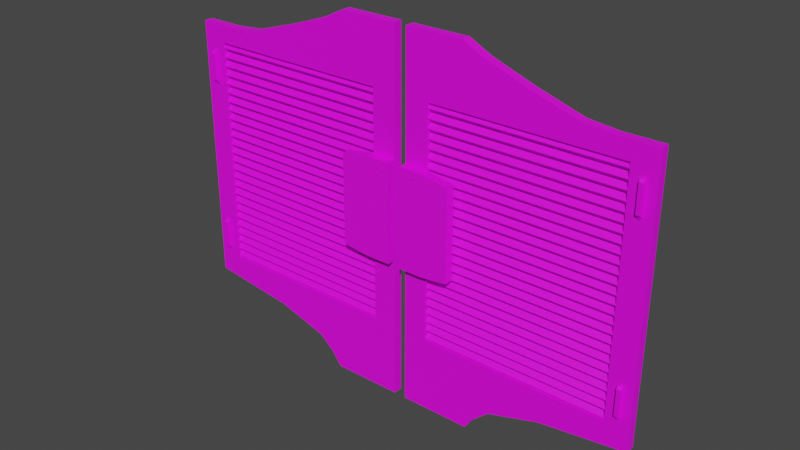 # Source: exit_door.blend  (saved by Blender 3.5.10; exported with 4.5.12 LTS)
import bpy
from mathutils import Matrix  # noqa: F401  (used for matrix-valued properties, if any)

bpy.ops.wm.read_factory_settings(use_empty=True)
scene = bpy.context.scene
scene.name = 'Scene'

# ---- collections
col_collection = bpy.data.collections.new('Collection'); scene.collection.children.link(col_collection)

# ---- images (referenced by path relative to the original .blend; pixels are not part of the script)
import os
ASSET_DIR = os.environ.get("B2B_ASSET_DIR", "")  # directory of the original .blend (textures are referenced by path, not embedded)
HERE = os.path.dirname(os.path.abspath(__file__))  # packed textures are extracted next to this script under _unpacked/

def load_image(name, relpath, width, height, colorspace="sRGB"):
    """Load a texture the original file referenced (path relative to the .blend, or extracted next to this script)."""
    p = next((c for c in (os.path.join(HERE, relpath), os.path.join(ASSET_DIR, relpath)) if relpath and os.path.exists(c)), "")
    if p:
        img = bpy.data.images.load(p, check_existing=True)
        img.name = name
    else:  # same state as the original file: an image datablock whose file is absent (Cycles renders it pink)
        img = bpy.data.images.new(name, width, height)
        img.source = "FILE"
        img.filepath = "//" + (relpath or name)
    img.colorspace_settings.name = colorspace
    return img
img_default_material_png = load_image('default_material.png', 'default_material.png', 1024, 1024, 'sRGB')

# ---- materials (node trees are filled in below, after node groups)
mat_material = bpy.data.materials.new('Material')
mat_material.alpha_threshold = 0.0
mat_material.use_transparent_shadow = False
mat_material.roughness = 0.5
mat_material.line_color = (0.0, 0.0, 0.0, 1.0)

# ---- material node trees
mat_material.use_nodes = True; mat_material.node_tree.nodes.clear()
_N = mat_material.node_tree.nodes; _L = mat_material.node_tree.links
n0 = _N.new('ShaderNodeOutputMaterial'); n0.name = 'Material Output'; n0.location = (300, 300)
n1 = _N.new('ShaderNodeBsdfPrincipled'); n1.name = 'Principled BSDF'; n1.location = (10, 300)
n1.distribution = 'GGX'
n1.subsurface_method = 'RANDOM_WALK_SKIN'
n1.inputs[3].default_value = 1.45
n1.inputs[27].default_value = (0.0, 0.0, 0.0, 1.0)
n1.inputs[28].default_value = 1.0
n2 = _N.new('ShaderNodeTexImage'); n2.name = 'Image Texture'; n2.location = (-338, 77)
n2.image = img_default_material_png
_L.new(n1.outputs[0], n0.inputs[0])
_L.new(n2.outputs[0], n1.inputs[0])
n0.is_active_output = True

# ---- world
world_world = bpy.data.worlds.new('World'); scene.world = world_world
world_world.use_nodes = True; world_world.node_tree.nodes.clear()
_N = world_world.node_tree.nodes; _L = world_world.node_tree.links
n0 = _N.new('ShaderNodeOutputWorld'); n0.name = 'World Output'; n0.location = (300, 300)
n1 = _N.new('ShaderNodeBackground'); n1.name = 'Background'; n1.location = (10, 300)
n1.inputs[0].default_value = (0.05088, 0.05088, 0.05088, 1.0)
_L.new(n1.outputs[0], n0.inputs[0])
n0.is_active_output = True
world_world.color = (0.05088, 0.05088, 0.05088)
world_world.use_sun_shadow = False
world_world.sun_shadow_jitter_overblur = 0.0

# ---- meshes
me_cube_003 = bpy.data.meshes.new('Cube.003')
me_cube_003.from_pydata([(-0.6427, -0.005374, -0.7418), (-0.9216, -0.005374, -0.7418), (-0.6427, 0.0302, -0.7418), (-0.9216, 0.0302, -0.7418), (-0.6066, 0.0302, -0.6912), (-0.6066, -0.005374, -0.6912), (-0.9216, -0.005374, -0.6912), (-0.9216, 0.0302, -0.6912), (-0.5439, 0.0302, -0.6367), (-0.5439, -0.005374, -0.6367), (-0.9216, -0.005374, -0.6367), (-0.9216, 0.0302, -0.6367), (-0.3386, 0.0302, -0.5746), (-0.3386, -0.005374, -0.5746), (-0.9216, -0.005374, -0.5746), (-0.9216, 0.0302, -0.5746), (-6.732e-05, 0.0302, -0.5308), (-6.732e-05, -0.005374, -0.5308), (-0.9216, -0.005374, -0.5308), (-0.9216, 0.0302, -0.5308), (-6.732e-05, 0.0302, -0.4508), (-0.04195, -0.007131, -0.4133), (-0.9216, -0.005374, -0.4508), (-0.9216, 0.0302, -0.4508), (-0.05152, -0.007131, -0.4133), (-0.8283, -0.005374, -0.4508), (-0.8283, 0.0302, -0.4508), (-0.0934, 0.0302, -0.4508), (-6.732e-05, 0.0302, 0.459), (-0.04195, -0.007131, 0.4215), (-0.8283, -0.005374, 0.459), (-0.9216, -0.005374, 0.459), (-0.9216, 0.0302, 0.459), (-0.0934, 0.0302, 0.459), (-0.05152, -0.007131, 0.4215), (-0.8283, 0.0302, 0.459), (-6.732e-05, 0.0302, 0.487), (-6.732e-05, -0.005374, 0.487), (-0.0934, 0.0302, 0.487), (-0.0934, -0.005374, 0.487), (-0.9216, -0.005373, 0.459), (-0.9216, 0.0302, 0.459), (-0.9216, -0.005373, 0.487), (-0.9216, 0.0302, 0.487), (-6.732e-05, 0.0302, 0.5271), (-6.732e-05, -0.005374, 0.5271), (-0.0934, 0.0302, 0.5271), (-0.0934, -0.005374, 0.5271), (-0.9216, -0.005373, 0.5101), (-0.9216, 0.0302, 0.5101), (-0.1485, -0.005374, 0.5271), (-0.1485, 0.0302, 0.5271), (-0.9216, -0.005373, 0.5471), (-0.9216, 0.0302, 0.5471), (-0.2659, -0.005374, 0.5383), (-0.2659, 0.0302, 0.5383), (-0.9216, -0.005373, 0.5936), (-0.9216, 0.0302, 0.5936), (-0.4436, -0.005374, 0.5936), (-0.4436, 0.0302, 0.5936), (-0.9216, -0.005373, 0.6532), (-0.9216, 0.0302, 0.6532), (-0.61, -0.005374, 0.6532), (-0.61, 0.0302, 0.6532), (-0.9216, -0.005373, 0.6974), (-0.9216, 0.0302, 0.6974), (-0.6975, -0.005374, 0.6974), (-0.6975, 0.0302, 0.6974), (-0.09336, 0.002995, -0.4494), (-0.8282, 0.002995, -0.4494), (-0.8282, 0.0297, -0.4259), (-0.09336, 0.0297, -0.4259), (-0.09336, -0.004871, -0.4405), (-0.8282, -0.004871, -0.4405), (-0.8282, 0.02183, -0.417), (-0.09336, 0.02183, -0.417), (-0.09336, 0.002995, -0.414), (-0.8282, 0.002995, -0.414), (-0.8282, 0.0297, -0.3905), (-0.09336, 0.0297, -0.3905), (-0.09336, -0.004871, -0.4051), (-0.8282, -0.004871, -0.4051), (-0.8282, 0.02183, -0.3816), (-0.09336, 0.02183, -0.3816), (-0.09336, 0.002995, -0.3792), (-0.8282, 0.002995, -0.3792), (-0.8282, 0.0297, -0.3557), (-0.09336, 0.0297, -0.3557), (-0.09336, -0.004871, -0.3703), (-0.8282, -0.004871, -0.3703), (-0.8282, 0.02183, -0.3468), (-0.09336, 0.02183, -0.3468), (-0.09336, 0.002995, -0.3438), (-0.8282, 0.002995, -0.3438), (-0.8282, 0.0297, -0.3203), (-0.09336, 0.0297, -0.3203), (-0.09336, -0.004871, -0.3349), (-0.8282, -0.004871, -0.3349), (-0.8282, 0.02183, -0.3114), (-0.09336, 0.02183, -0.3114), (-0.09336, 0.002995, -0.3086), (-0.8282, 0.002995, -0.3086), (-0.8282, 0.0297, -0.2851), (-0.09336, 0.0297, -0.2851), (-0.09336, -0.004871, -0.2997), (-0.8282, -0.004871, -0.2997), (-0.8282, 0.02183, -0.2762), (-0.09336, 0.02183, -0.2762), (-0.09336, 0.002995, -0.2732), (-0.8282, 0.002995, -0.2732), (-0.8282, 0.0297, -0.2497), (-0.09336, 0.0297, -0.2497), (-0.09336, -0.004871, -0.2643), (-0.8282, -0.004871, -0.2643), (-0.8282, 0.02183, -0.2408), (-0.09336, 0.02183, -0.2408), (-0.09336, 0.002995, -0.2384), (-0.8282, 0.002995, -0.2384), (-0.8282, 0.0297, -0.2149), (-0.09336, 0.0297, -0.2149), (-0.09336, -0.004871, -0.2295), (-0.8282, -0.004871, -0.2295), (-0.8282, 0.02183, -0.206), (-0.09336, 0.02183, -0.206), (-0.09336, 0.002995, -0.203), (-0.8282, 0.002995, -0.203), (-0.8282, 0.0297, -0.1795), (-0.09336, 0.0297, -0.1795), (-0.09336, -0.004871, -0.1941), (-0.8282, -0.004871, -0.1941), (-0.8282, 0.02183, -0.1706), (-0.09336, 0.02183, -0.1706), (-0.09336, 0.002995, -0.1678), (-0.8282, 0.002995, -0.1678), (-0.8282, 0.0297, -0.1443), (-0.09336, 0.0297, -0.1443), (-0.09336, -0.004871, -0.1589), (-0.8282, -0.004871, -0.1589), (-0.8282, 0.02183, -0.1353), (-0.09336, 0.02183, -0.1353), (-0.09336, 0.002995, -0.1324), (-0.8282, 0.002995, -0.1324), (-0.8282, 0.0297, -0.1089), (-0.09336, 0.0297, -0.1089), (-0.09336, -0.004871, -0.1234), (-0.8282, -0.004871, -0.1234), (-0.8282, 0.02183, -0.09994), (-0.09336, 0.02183, -0.09994), (-0.09336, 0.002995, -0.09762), (-0.8282, 0.002995, -0.09762), (-0.8282, 0.0297, -0.07412), (-0.09336, 0.0297, -0.07412), (-0.09336, -0.004871, -0.08869), (-0.8282, -0.004871, -0.08869), (-0.8282, 0.02183, -0.06518), (-0.09336, 0.02183, -0.06518), (-0.09336, 0.002995, -0.06222), (-0.8282, 0.002995, -0.06222), (-0.8282, 0.0297, -0.03871), (-0.09336, 0.0297, -0.03871), (-0.09336, -0.004871, -0.05328), (-0.8282, -0.004871, -0.05328), (-0.8282, 0.02183, -0.02978), (-0.09336, 0.02183, -0.02978), (-0.09336, 0.002995, -0.02698), (-0.8282, 0.002995, -0.02698), (-0.8282, 0.0297, -0.003475), (-0.09336, 0.0297, -0.003475), (-0.09336, -0.004871, -0.01804), (-0.8282, -0.004871, -0.01804), (-0.8282, 0.02183, 0.005462), (-0.09336, 0.02183, 0.005462), (-0.09336, 0.002995, 0.008423), (-0.8282, 0.002995, 0.008423), (-0.8282, 0.0297, 0.03193), (-0.09336, 0.0297, 0.03193), (-0.09336, -0.004871, 0.01736), (-0.8282, -0.004871, 0.01736), (-0.8282, 0.02183, 0.04087), (-0.09336, 0.02183, 0.04087), (-0.09336, 0.002995, 0.04319), (-0.8282, 0.002995, 0.04319), (-0.8282, 0.0297, 0.06669), (-0.09336, 0.0297, 0.06669), (-0.09336, -0.004871, 0.05212), (-0.8282, -0.004871, 0.05212), (-0.8282, 0.02183, 0.07563), (-0.09336, 0.02183, 0.07563), (-0.09336, 0.002995, 0.07859), (-0.8282, 0.002995, 0.07859), (-0.8282, 0.0297, 0.1021), (-0.09336, 0.0297, 0.1021), (-0.09336, -0.004871, 0.08753), (-0.8282, -0.004871, 0.08753), (-0.8282, 0.02183, 0.111), (-0.09336, 0.02183, 0.111), (-0.09336, 0.002995, 0.1132), (-0.8282, 0.002995, 0.1132), (-0.8282, 0.0297, 0.1367), (-0.09336, 0.0297, 0.1367), (-0.09336, -0.004871, 0.1221), (-0.8282, -0.004871, 0.1221), (-0.8282, 0.02183, 0.1456), (-0.09336, 0.02183, 0.1456), (-0.09336, 0.002995, 0.1486), (-0.8282, 0.002995, 0.1486), (-0.8282, 0.0297, 0.1721), (-0.09336, 0.0297, 0.1721), (-0.09336, -0.004871, 0.1575), (-0.8282, -0.004871, 0.1575), (-0.8282, 0.02183, 0.181), (-0.09336, 0.02183, 0.181), (-0.09336, 0.002995, 0.1833), (-0.8282, 0.002995, 0.1833), (-0.8282, 0.0297, 0.2069), (-0.09336, 0.0297, 0.2069), (-0.09336, -0.004871, 0.1923), (-0.8282, -0.004871, 0.1923), (-0.8282, 0.02183, 0.2158), (-0.09336, 0.02183, 0.2158), (-0.09336, 0.002995, 0.2187), (-0.8282, 0.002995, 0.2187), (-0.8282, 0.0297, 0.2423), (-0.09336, 0.0297, 0.2423), (-0.09336, -0.004871, 0.2277), (-0.8282, -0.004871, 0.2277), (-0.8282, 0.02183, 0.2512), (-0.09336, 0.02183, 0.2512), (-0.09336, 0.002995, 0.254), (-0.8282, 0.002995, 0.254), (-0.8282, 0.0297, 0.2775), (-0.09336, 0.0297, 0.2775), (-0.09336, -0.004871, 0.2629), (-0.8282, -0.004871, 0.2629), (-0.8282, 0.02183, 0.2864), (-0.09336, 0.02183, 0.2864), (-0.09336, 0.002995, 0.2894), (-0.8282, 0.002995, 0.2894), (-0.8282, 0.0297, 0.3129), (-0.09336, 0.0297, 0.3129), (-0.09336, -0.004871, 0.2983), (-0.8282, -0.004871, 0.2983), (-0.8282, 0.02183, 0.3218), (-0.09336, 0.02183, 0.3218), (-0.09336, 0.002995, 0.3242), (-0.8282, 0.002995, 0.3242), (-0.8282, 0.0297, 0.3477), (-0.09336, 0.0297, 0.3477), (-0.09336, -0.004871, 0.3331), (-0.8282, -0.004871, 0.3331), (-0.8282, 0.02183, 0.3566), (-0.09336, 0.02183, 0.3566), (-0.09336, 0.002995, 0.3596), (-0.8282, 0.002995, 0.3596), (-0.8282, 0.0297, 0.3831), (-0.09336, 0.0297, 0.3831), (-0.09336, -0.004871, 0.3685), (-0.8282, -0.004871, 0.3685), (-0.8282, 0.02183, 0.392), (-0.09336, 0.02183, 0.392), (-0.09336, 0.002995, 0.3948), (-0.8282, 0.002995, 0.3948), (-0.8282, 0.0297, 0.4183), (-0.09336, 0.0297, 0.4183), (-0.09336, -0.004871, 0.4037), (-0.8282, -0.004871, 0.4037), (-0.8282, 0.02183, 0.4272), (-0.09336, 0.02183, 0.4272), (-0.09336, 0.002995, 0.4302), (-0.8282, 0.002995, 0.4302), (-0.8282, 0.0297, 0.4537), (-0.09336, 0.0297, 0.4537), (-0.09336, -0.004871, 0.4391), (-0.8282, -0.004871, 0.4391), (-0.8282, 0.02183, 0.4626), (-0.09336, 0.02183, 0.4626), (-0.04195, -0.007131, -0.2909), (-0.04195, -0.007131, 0.2992), (-0.05152, -0.007131, 0.2992), (-0.05152, -0.007131, -0.2909), (-6.732e-05, -0.005374, -0.4508), (-0.0934, -0.005374, -0.4508), (-6.732e-05, -0.005374, 0.459), (-0.0934, -0.005374, 0.459), (-6.732e-05, -0.005374, 0.2617), (-0.0934, -0.005374, -0.2534), (-6.732e-05, -0.005374, -0.2534), (-0.0934, -0.005374, 0.2617), (-0.04195, -0.01058, -0.4133), (-0.05152, -0.01058, -0.4133), (-0.04195, -0.01058, 0.4215), (-0.05152, -0.01058, 0.4215), (-0.04195, -0.01058, 0.2992), (-0.05152, -0.01058, -0.2909), (-0.04195, -0.01058, -0.2909), (-0.05152, -0.01058, 0.2992), (-0.03895, -0.01963, -0.4042), (-0.05452, -0.01963, -0.4042), (-0.03895, -0.01963, 0.4124), (-0.05452, -0.01963, 0.4124), (-0.03895, -0.01963, 0.3083), (-0.05452, -0.01963, -0.3), (-0.03895, -0.01963, -0.3), (-0.05452, -0.01963, 0.3083), (-0.03759, -0.005374, -0.4133), (-0.05588, -0.005374, -0.4133), (-0.03759, -0.005374, 0.4215), (-0.05588, -0.005374, 0.4215), (-0.05588, -0.005374, -0.2909), (-0.03759, -0.005374, -0.2909), (-0.05588, -0.005374, 0.2992), (-0.03759, -0.005374, 0.2992), (-0.03759, -0.01234, -0.4133), (-0.05588, -0.01234, -0.4133), (-0.03759, -0.01234, 0.4215), (-0.05588, -0.01234, 0.4215), (-0.05588, -0.01234, -0.2909), (-0.03759, -0.01234, -0.2909), (-0.05588, -0.01234, 0.2992), (-0.03759, -0.01234, 0.2992), (-0.04195, -0.007131, -0.4178), (-0.05152, -0.007131, -0.4178), (-0.04195, -0.007131, 0.4261), (-0.05152, -0.007131, 0.4261), (-0.05152, -0.007131, -0.2864), (-0.04195, -0.007131, -0.2864), (-0.05152, -0.007131, 0.2946), (-0.04195, -0.007131, 0.2946), (-0.04195, -0.01058, -0.4178), (-0.05152, -0.01058, -0.4178), (-0.04195, -0.01058, 0.4261), (-0.05152, -0.01058, 0.4261), (-0.05152, -0.01058, -0.2864), (-0.04195, -0.01058, -0.2864), (-0.05152, -0.01058, 0.2946), (-0.04195, -0.01058, 0.2946), (-0.04452, -0.008059, -0.4209), (-0.04895, -0.008059, -0.4209), (-0.04452, -0.008059, 0.4292), (-0.04895, -0.008059, 0.4292), (-0.04895, -0.008059, -0.2833), (-0.04452, -0.008059, -0.2833), (-0.04895, -0.008059, 0.2915), (-0.04452, -0.008059, 0.2915), (-0.04452, -0.009654, -0.4209), (-0.04895, -0.009654, -0.4209), (-0.04452, -0.009654, 0.4292), (-0.04895, -0.009654, 0.4292), (-0.04895, -0.009654, -0.2833), (-0.04452, -0.009654, -0.2833), (-0.04895, -0.009654, 0.2915), (-0.04452, -0.009654, 0.2915), (-0.8283, -0.005374, -0.1721), (-0.8283, -0.005374, 0.2174), (-0.9216, -0.005374, 0.2174), (-0.9216, -0.005374, -0.1721), (-0.8658, -0.04017, -0.1386), (-0.8283, -0.04017, 0.2174), (-0.8741, -0.04017, 0.1838), (-0.874, -0.04017, -0.1385), (-0.7164, -0.005374, -0.1607), (-0.7164, -0.005374, 0.2015), (-0.7267, -0.04017, -0.1514), (-0.7267, -0.04017, 0.1926), (-0.8283, -0.005374, -0.1072), (-0.8283, -0.005374, -0.04225), (-0.8283, -0.005374, 0.02267), (-0.8283, -0.005374, 0.08758), (-0.8283, -0.005374, 0.1525), (-0.9216, -0.005374, 0.1525), (-0.9216, -0.005374, 0.08758), (-0.9216, -0.005374, 0.02267), (-0.9216, -0.005374, -0.04225), (-0.9216, -0.005374, -0.1072), (-0.8658, -0.04017, -0.1304), (-0.8283, -0.04017, -0.04225), (-0.8283, -0.04017, 0.02267), (-0.8283, -0.04017, 0.08758), (-0.8659, -0.04017, 0.1757), (-0.874, -0.04017, 0.1757), (-0.9113, -0.04017, 0.08758), (-0.9113, -0.04017, 0.02267), (-0.9113, -0.04017, -0.04225), (-0.874, -0.04017, -0.1303), (-0.7164, -0.005374, -0.1072), (-0.7164, -0.005374, -0.04225), (-0.7164, -0.005374, 0.02267), (-0.7164, -0.005374, 0.08758), (-0.7164, -0.005374, 0.1525), (-0.7267, -0.04017, -0.1072), (-0.7267, -0.04017, -0.04225), (-0.7267, -0.04017, 0.02267), (-0.7267, -0.04017, 0.08758), (-0.7267, -0.04017, 0.1525), (-0.9216, -0.04017, -0.1072), (-0.9216, -0.04017, -0.1721), (-0.8283, -0.04017, -0.1721), (-0.9216, -0.04017, 0.2174), (-0.8659, -0.04017, 0.1839), (-0.7164, -0.04017, 0.1525), (-0.7164, -0.04017, 0.2015), (-0.7164, -0.04017, -0.1607), (-0.9216, -0.04017, 0.1525), (-0.9216, -0.04017, 0.08758), (-0.9216, -0.04017, 0.02267), (-0.9216, -0.04017, -0.04225), (-0.7164, -0.04017, -0.1072), (-0.7164, -0.04017, -0.04225), (-0.7164, -0.04017, 0.02267), (-0.7164, -0.04017, 0.08758), (-0.8283, -0.04017, 0.1525), (-0.829, -0.04017, 0.2071), (-0.8288, -0.04017, -0.1617), (-0.8283, -0.04017, -0.1072), (-0.9113, -0.04017, -0.1072), (-0.9113, -0.04017, 0.1525), (-0.9113, -0.04017, -0.1617), (-0.9113, -0.04017, 0.2071), (-0.8642, -0.04017, 0.1798), (-0.8641, -0.04017, -0.1345), (-0.8699, -0.04017, -0.1287), (-0.8699, -0.04017, 0.174), (-0.8757, -0.04017, -0.1344), (-0.8699, -0.04017, -0.1402), (-0.87, -0.04017, 0.1855), (-0.8757, -0.04017, 0.1797), (-0.8642, -0.02441, 0.1798), (-0.8659, -0.02441, 0.1839), (-0.8641, -0.02441, -0.1345), (-0.8658, -0.02441, -0.1304), (-0.8699, -0.02441, -0.1287), (-0.8699, -0.02441, 0.174), (-0.8659, -0.02441, 0.1757), (-0.8757, -0.02441, -0.1344), (-0.874, -0.02441, -0.1385), (-0.8699, -0.02441, -0.1402), (-0.8658, -0.02441, -0.1386), (-0.87, -0.02441, 0.1855), (-0.8757, -0.02441, 0.1797), (-0.874, -0.02441, 0.1757), (-0.874, -0.02441, -0.1303), (-0.8741, -0.02441, 0.1838), (-0.8699, -0.02441, -0.1344), (-0.87, -0.02441, 0.1798)], [], [(0, 1, 3, 2), (4, 8, 9, 5), (1, 6, 7, 3), (2, 4, 5, 0), (3, 7, 4, 2), (0, 5, 6, 1), (11, 15, 12, 8), (7, 11, 8, 4), (5, 9, 10, 6), (6, 10, 11, 7), (14, 18, 19, 15), (9, 13, 14, 10), (10, 14, 15, 11), (8, 12, 13, 9), (19, 23, 26, 27, 20, 16), (12, 16, 17, 13), (15, 19, 16, 12), (13, 17, 18, 14), (22, 355, 373, 372, 371, 370, 369, 354, 31, 32, 23), (17, 280, 281, 25, 22, 18), (18, 22, 23, 19), (16, 20, 280, 17), (26, 35, 30, 353, 368, 367, 366, 365, 364, 352, 25), (281, 27, 26, 25), (30, 35, 32, 31), (39, 47, 50, 48, 42), (20, 28, 282, 284, 286, 280), (27, 33, 28, 20), (281, 285, 287, 283, 33, 27), (353, 30, 31, 354), (23, 32, 35, 26), (305, 313, 316, 308), (42, 48, 49, 43), (282, 37, 39, 283), (28, 36, 37, 282), (33, 38, 36, 28), (40, 42, 43, 41), (283, 40, 41, 33), (33, 41, 43, 38), (39, 42, 40, 283), (50, 54, 52, 48), (45, 44, 46, 47), (38, 46, 44, 36), (43, 49, 51, 46, 38), (37, 45, 47, 39), (36, 44, 45, 37), (46, 51, 50, 47), (55, 59, 58, 54), (51, 55, 54, 50), (48, 52, 53, 49), (49, 53, 55, 51), (57, 61, 63, 59), (54, 58, 56, 52), (53, 57, 59, 55), (52, 56, 57, 53), (60, 64, 65, 61), (56, 60, 61, 57), (59, 63, 62, 58), (58, 62, 60, 56), (67, 65, 64, 66), (63, 67, 66, 62), (62, 66, 64, 60), (61, 65, 67, 63), (68, 69, 70, 71), (72, 75, 74, 73), (69, 73, 74, 70), (70, 74, 75, 71), (71, 75, 72, 68), (68, 72, 73, 69), (76, 77, 78, 79), (80, 83, 82, 81), (77, 81, 82, 78), (78, 82, 83, 79), (79, 83, 80, 76), (76, 80, 81, 77), (84, 85, 86, 87), (88, 91, 90, 89), (85, 89, 90, 86), (86, 90, 91, 87), (87, 91, 88, 84), (84, 88, 89, 85), (92, 93, 94, 95), (96, 99, 98, 97), (93, 97, 98, 94), (94, 98, 99, 95), (95, 99, 96, 92), (92, 96, 97, 93), (100, 101, 102, 103), (104, 107, 106, 105), (101, 105, 106, 102), (102, 106, 107, 103), (103, 107, 104, 100), (100, 104, 105, 101), (108, 109, 110, 111), (112, 115, 114, 113), (109, 113, 114, 110), (110, 114, 115, 111), (111, 115, 112, 108), (108, 112, 113, 109), (116, 117, 118, 119), (120, 123, 122, 121), (117, 121, 122, 118), (118, 122, 123, 119), (119, 123, 120, 116), (116, 120, 121, 117), (124, 125, 126, 127), (128, 131, 130, 129), (125, 129, 130, 126), (126, 130, 131, 127), (127, 131, 128, 124), (124, 128, 129, 125), (132, 133, 134, 135), (136, 139, 138, 137), (133, 137, 138, 134), (134, 138, 139, 135), (135, 139, 136, 132), (132, 136, 137, 133), (140, 141, 142, 143), (144, 147, 146, 145), (141, 145, 146, 142), (142, 146, 147, 143), (143, 147, 144, 140), (140, 144, 145, 141), (148, 149, 150, 151), (152, 155, 154, 153), (149, 153, 154, 150), (150, 154, 155, 151), (151, 155, 152, 148), (148, 152, 153, 149), (156, 157, 158, 159), (160, 163, 162, 161), (157, 161, 162, 158), (158, 162, 163, 159), (159, 163, 160, 156), (156, 160, 161, 157), (164, 165, 166, 167), (168, 171, 170, 169), (165, 169, 170, 166), (166, 170, 171, 167), (167, 171, 168, 164), (164, 168, 169, 165), (172, 173, 174, 175), (176, 179, 178, 177), (173, 177, 178, 174), (174, 178, 179, 175), (175, 179, 176, 172), (172, 176, 177, 173), (180, 181, 182, 183), (184, 187, 186, 185), (181, 185, 186, 182), (182, 186, 187, 183), (183, 187, 184, 180), (180, 184, 185, 181), (188, 189, 190, 191), (192, 195, 194, 193), (189, 193, 194, 190), (190, 194, 195, 191), (191, 195, 192, 188), (188, 192, 193, 189), (196, 197, 198, 199), (200, 203, 202, 201), (197, 201, 202, 198), (198, 202, 203, 199), (199, 203, 200, 196), (196, 200, 201, 197), (204, 205, 206, 207), (208, 211, 210, 209), (205, 209, 210, 206), (206, 210, 211, 207), (207, 211, 208, 204), (204, 208, 209, 205), (212, 213, 214, 215), (216, 219, 218, 217), (213, 217, 218, 214), (214, 218, 219, 215), (215, 219, 216, 212), (212, 216, 217, 213), (220, 221, 222, 223), (224, 227, 226, 225), (221, 225, 226, 222), (222, 226, 227, 223), (223, 227, 224, 220), (220, 224, 225, 221), (228, 229, 230, 231), (232, 235, 234, 233), (229, 233, 234, 230), (230, 234, 235, 231), (231, 235, 232, 228), (228, 232, 233, 229), (236, 237, 238, 239), (240, 243, 242, 241), (237, 241, 242, 238), (238, 242, 243, 239), (239, 243, 240, 236), (236, 240, 241, 237), (244, 245, 246, 247), (248, 251, 250, 249), (245, 249, 250, 246), (246, 250, 251, 247), (247, 251, 248, 244), (244, 248, 249, 245), (252, 253, 254, 255), (256, 259, 258, 257), (253, 257, 258, 254), (254, 258, 259, 255), (255, 259, 256, 252), (252, 256, 257, 253), (260, 261, 262, 263), (264, 267, 266, 265), (261, 265, 266, 262), (262, 266, 267, 263), (263, 267, 264, 260), (260, 264, 265, 261), (268, 269, 270, 271), (272, 275, 274, 273), (269, 273, 274, 270), (270, 274, 275, 271), (271, 275, 272, 268), (268, 272, 273, 269), (310, 318, 315, 307), (286, 284, 287, 285), (305, 281, 280, 304), (306, 282, 283, 307), (311, 284, 282, 306), (308, 285, 281, 305), (304, 280, 286, 309), (307, 283, 287, 310), (309, 286, 285, 308), (310, 287, 284, 311), (319, 300, 303, 318), (312, 296, 297, 313), (295, 334, 335, 292), (288, 328, 320, 21), (309, 317, 312, 304), (306, 314, 319, 311), (294, 333, 332, 293), (276, 325, 333, 294), (300, 298, 299, 303), (296, 302, 301, 297), (318, 303, 299, 315), (313, 297, 301, 316), (315, 299, 298, 314), (316, 301, 302, 317), (317, 302, 296, 312), (314, 298, 300, 319), (24, 305, 304, 21), (29, 306, 307, 34), (276, 309, 308, 279), (278, 310, 311, 277), (288, 312, 313, 289), (291, 315, 314, 290), (293, 316, 317, 294), (292, 319, 318, 295), (34, 307, 315, 291), (295, 318, 310, 278), (279, 308, 316, 293), (289, 313, 305, 24), (290, 314, 306, 29), (294, 317, 309, 276), (21, 304, 312, 288), (277, 311, 319, 292), (322, 338, 346, 330), (329, 345, 344, 328), (321, 337, 345, 329), (327, 343, 342, 326), (21, 320, 321, 24), (292, 335, 327, 277), (291, 331, 323, 34), (34, 323, 322, 29), (278, 326, 334, 295), (279, 324, 325, 276), (293, 332, 324, 279), (277, 327, 326, 278), (24, 321, 329, 289), (289, 329, 328, 288), (29, 322, 330, 290), (290, 330, 331, 291), (339, 347, 346, 338), (340, 348, 349, 341), (336, 344, 345, 337), (343, 351, 350, 342), (330, 346, 347, 331), (325, 341, 349, 333), (333, 349, 348, 332), (328, 344, 336, 320), (334, 350, 351, 335), (320, 336, 337, 321), (335, 351, 343, 327), (331, 347, 339, 323), (323, 339, 338, 322), (326, 342, 350, 334), (324, 340, 341, 325), (332, 348, 340, 324), (25, 352, 355, 22), (354, 397, 357, 353), (356, 436, 435, 423), (369, 402, 397, 354), (364, 384, 360, 352), (352, 396, 395, 355), (384, 406, 401, 360), (357, 400, 361, 353), (410, 393, 363, 411), (352, 360, 401, 396), (412, 362, 389, 413), (413, 389, 390, 375), (375, 390, 391, 376), (376, 391, 392, 377), (377, 392, 393, 410), (361, 400, 399, 388), (388, 399, 409, 387), (387, 409, 408, 386), (386, 408, 407, 385), (385, 407, 406, 384), (353, 361, 388, 368), (368, 388, 387, 367), (367, 387, 386, 366), (366, 386, 385, 365), (365, 385, 384, 364), (355, 395, 394, 373), (373, 394, 405, 372), (372, 405, 404, 371), (371, 404, 403, 370), (370, 403, 402, 369), (421, 431, 439, 379), (413, 375, 382, 414), (375, 376, 381, 382), (376, 377, 380, 381), (377, 410, 415, 380), (414, 394, 395, 416), (416, 395, 396, 412), (411, 357, 397, 417), (393, 399, 400, 363), (363, 400, 357, 411), (412, 396, 401, 362), (417, 397, 402, 415), (415, 402, 403, 380), (380, 403, 404, 381), (381, 404, 405, 382), (382, 405, 394, 414), (362, 401, 406, 389), (389, 406, 407, 390), (390, 407, 408, 391), (391, 408, 409, 392), (392, 409, 399, 393), (378, 410, 411, 398, 418), (356, 412, 413, 374, 419), (374, 413, 414, 383, 420), (379, 415, 410, 378, 421), (383, 414, 416, 359, 422), (359, 416, 412, 356, 423), (398, 411, 417, 358, 424), (358, 417, 415, 379, 425), (359, 434, 433, 422), (383, 440, 430, 420), (378, 432, 431, 421), (419, 428, 436, 356), (420, 430, 429, 374), (418, 426, 432, 378), (443, 437, 441, 438), (442, 430, 440, 433), (428, 429, 430, 442), (436, 428, 442, 435), (435, 442, 433, 434), (426, 427, 437, 443), (432, 426, 443, 431), (431, 443, 438, 439), (422, 433, 440, 383), (424, 437, 427, 398), (423, 435, 434, 359), (379, 439, 438, 425), (358, 441, 437, 424), (398, 427, 426, 418), (425, 438, 441, 358), (374, 429, 428, 419)])
_uv = me_cube_003.uv_layers.new(name='UVMap')
_uv.uv.foreach_set('vector', [0.3966, 0.7879, 0.3966, 0.7879, 0.3966, 0.7879, 0.3966, 0.7879, 0.3966, 0.7879, 0.3966, 0.7879, 0.3966, 0.7879, 0.3966, 0.7879, 0.3966, 0.7879, 0.3966, 0.7879, 0.3966, 0.7879, 0.3966, 0.7879, 0.3966, 0.7879, 0.3966, 0.7879, 0.3966, 0.7879, 0.3966, 0.7879, 0.3966, 0.7879, 0.3966, 0.7879, 0.3966, 0.7879, 0.3966, 0.7879, 0.3966, 0.7879, 0.3966, 0.7879, 0.3966, 0.7879, 0.3966, 0.7879, 0.3966, 0.7879, 0.3966, 0.7879, 0.3966, 0.7879, 0.3966, 0.7879, 0.3966, 0.7879, 0.3966, 0.7879, 0.3966, 0.7879, 0.3966, 0.7879, 0.3966, 0.7879, 0.3966, 0.7879, 0.3966, 0.7879, 0.3966, 0.7879, 0.3966, 0.7879, 0.3966, 0.7879, 0.3966, 0.7879, 0.3966, 0.7879, 0.3966, 0.7879, 0.3966, 0.7879, 0.3966, 0.7879, 0.3966, 0.7879, 0.3966, 0.7879, 0.3966, 0.7879, 0.3966, 0.7879, 0.3966, 0.7879, 0.3966, 0.7879, 0.3966, 0.7879, 0.3966, 0.7879, 0.3966, 0.7879, 0.3966, 0.7879, 0.3966, 0.7879, 0.3966, 0.7879, 0.3966, 0.7879, 0.3966, 0.7879, 0.3966, 0.7879, 0.3966, 0.7879, 0.3966, 0.7879, 0.3966, 0.7879, 0.3966, 0.7879, 0.3966, 0.7879, 0.3966, 0.7879, 0.3966, 0.7879, 0.3966, 0.7879, 0.3966, 0.7879, 0.3966, 0.7879, 0.3966, 0.7879, 0.3966, 0.7879, 0.3966, 0.7879, 0.3966, 0.7879, 0.3966, 0.7879, 0.3966, 0.7879, 0.3966, 0.7879, 0.3966, 0.7879, 0.3966, 0.7879, 0.3966, 0.7879, 0.3966, 0.7879, 0.3966, 0.7879, 0.3966, 0.7879, 0.3966, 0.7879, 0.3966, 0.7879, 0.3966, 0.7879, 0.3966, 0.7879, 0.3966, 0.7879, 0.3966, 0.7879, 0.3966, 0.7879, 0.3966, 0.7879, 0.3966, 0.7879, 0.3966, 0.7879, 0.3966, 0.7879, 0.3966, 0.7879, 0.3966, 0.7879, 0.3966, 0.7879, 0.3966, 0.7879, 0.3966, 0.7879, 0.3966, 0.7879, 0.3966, 0.7879, 0.3966, 0.7879, 0.3966, 0.7879, 0.3966, 0.7879, 0.3966, 0.7879, 0.3966, 0.7879, 0.3966, 0.7879, 0.3966, 0.7879, 0.3966, 0.7879, 0.3966, 0.7879, 0.3966, 0.7879, 0.3966, 0.7879, 0.3966, 0.7879, 0.3966, 0.7879, 0.3966, 0.7879, 0.3966, 0.7879, 0.3966, 0.7879, 0.3966, 0.7879, 0.3966, 0.7879, 0.3966, 0.7879, 0.3966, 0.7879, 0.3966, 0.7879, 0.3966, 0.7879, 0.3966, 0.7879, 0.3966, 0.7879, 0.3966, 0.7879, 0.3966, 0.7879, 0.3966, 0.7879, 0.3966, 0.7879, 0.3966, 0.7879, 0.3966, 0.7879, 0.3966, 0.7879, 0.3966, 0.7879, 0.3966, 0.7879, 0.3966, 0.7879, 0.3966, 0.7879, 0.3966, 0.7879, 0.3966, 0.7879, 0.3966, 0.7879, 0.3966, 0.7879, 0.3966, 0.7879, 0.3966, 0.7879, 0.3966, 0.7879, 0.3966, 0.7879, 0.3966, 0.7879, 0.3966, 0.7879, 0.3966, 0.7879, 0.3966, 0.7879, 0.3966, 0.7879, 0.3524, 0.7412, 0.3524, 0.7412, 0.3524, 0.7412, 0.3524, 0.7412, 0.3966, 0.7879, 0.3966, 0.7879, 0.3966, 0.7879, 0.3966, 0.7879, 0.3966, 0.7879, 0.3966, 0.7879, 0.3966, 0.7879, 0.3966, 0.7879, 0.3966, 0.7879, 0.3966, 0.7879, 0.3966, 0.7879, 0.3966, 0.7879, 0.3966, 0.7879, 0.3966, 0.7879, 0.3966, 0.7879, 0.3966, 0.7879, 0.3966, 0.7879, 0.3966, 0.7879, 0.3966, 0.7879, 0.3966, 0.7879, 0.3966, 0.7879, 0.3966, 0.7879, 0.3966, 0.7879, 0.3966, 0.7879, 0.3966, 0.7879, 0.3966, 0.7879, 0.3966, 0.7879, 0.3966, 0.7879, 0.3966, 0.7879, 0.3966, 0.7879, 0.3966, 0.7879, 0.3966, 0.7879, 0.3966, 0.7879, 0.3966, 0.7879, 0.3966, 0.7879, 0.3966, 0.7879, 0.3966, 0.7879, 0.3966, 0.7879, 0.3966, 0.7879, 0.3966, 0.7879, 0.3966, 0.7879, 0.3966, 0.7879, 0.3966, 0.7879, 0.3966, 0.7879, 0.3966, 0.7879, 0.3966, 0.7879, 0.3966, 0.7879, 0.3966, 0.7879, 0.3966, 0.7879, 0.3966, 0.7879, 0.3966, 0.7879, 0.3966, 0.7879, 0.3966, 0.7879, 0.3966, 0.7879, 0.3966, 0.7879, 0.3966, 0.7879, 0.3966, 0.7879, 0.3966, 0.7879, 0.3966, 0.7879, 0.3966, 0.7879, 0.3966, 0.7879, 0.3966, 0.7879, 0.3966, 0.7879, 0.3966, 0.7879, 0.3966, 0.7879, 0.3966, 0.7879, 0.3966, 0.7879, 0.3966, 0.7879, 0.3966, 0.7879, 0.3966, 0.7879, 0.3966, 0.7879, 0.3966, 0.7879, 0.3966, 0.7879, 0.3966, 0.7879, 0.3966, 0.7879, 0.3966, 0.7879, 0.3966, 0.7879, 0.3966, 0.7879, 0.3966, 0.7879, 0.3966, 0.7879, 0.3966, 0.7879, 0.3966, 0.7879, 0.3966, 0.7879, 0.3966, 0.7879, 0.3966, 0.7879, 0.3966, 0.7879, 0.3966, 0.7879, 0.3966, 0.7879, 0.3966, 0.7879, 0.3966, 0.7879, 0.3966, 0.7879, 0.3966, 0.7879, 0.3966, 0.7879, 0.3966, 0.7879, 0.3966, 0.7879, 0.3966, 0.7879, 0.3966, 0.7879, 0.3966, 0.7879, 0.3966, 0.7879, 0.3966, 0.7879, 0.3966, 0.7879, 0.3966, 0.7879, 0.3966, 0.7879, 0.3966, 0.7879, 0.3966, 0.7879, 0.3966, 0.7879, 0.3966, 0.7879, 0.3966, 0.7879, 0.3966, 0.7879, 0.3966, 0.7879, 0.3966, 0.7879, 0.3966, 0.7879, 0.3966, 0.7879, 0.3966, 0.7879, 0.3966, 0.7879, 0.3966, 0.7879, 0.3966, 0.7879, 0.3966, 0.7879, 0.3966, 0.7879, 0.3966, 0.7879, 0.3966, 0.7879, 0.3966, 0.7879, 0.3966, 0.7879, 0.3966, 0.7879, 0.3966, 0.7879, 0.4729, 0.7904, 0.4729, 0.7904, 0.4729, 0.7904, 0.4729, 0.7904, 0.4729, 0.7904, 0.4729, 0.7904, 0.4729, 0.7904, 0.4729, 0.7904, 0.4729, 0.7904, 0.4729, 0.7904, 0.4729, 0.7904, 0.4729, 0.7904, 0.4729, 0.7904, 0.4729, 0.7904, 0.4729, 0.7904, 0.4729, 0.7904, 0.4729, 0.7904, 0.4729, 0.7904, 0.4729, 0.7904, 0.4729, 0.7904, 0.4729, 0.7904, 0.4729, 0.7904, 0.4729, 0.7904, 0.4729, 0.7904, 0.4729, 0.7904, 0.4729, 0.7904, 0.4729, 0.7904, 0.4729, 0.7904, 0.4729, 0.7904, 0.4729, 0.7904, 0.4729, 0.7904, 0.4729, 0.7904, 0.4729, 0.7904, 0.4729, 0.7904, 0.4729, 0.7904, 0.4729, 0.7904, 0.4729, 0.7904, 0.4729, 0.7904, 0.4729, 0.7904, 0.4729, 0.7904, 0.4729, 0.7904, 0.4729, 0.7904, 0.4729, 0.7904, 0.4729, 0.7904, 0.4729, 0.7904, 0.4729, 0.7904, 0.4729, 0.7904, 0.4729, 0.7904, 0.4729, 0.7904, 0.4729, 0.7904, 0.4729, 0.7904, 0.4729, 0.7904, 0.4729, 0.7904, 0.4729, 0.7904, 0.4729, 0.7904, 0.4729, 0.7904, 0.4729, 0.7904, 0.4729, 0.7904, 0.4729, 0.7904, 0.4729, 0.7904, 0.4729, 0.7904, 0.4729, 0.7904, 0.4729, 0.7904, 0.4729, 0.7904, 0.4729, 0.7904, 0.4729, 0.7904, 0.4729, 0.7904, 0.4729, 0.7904, 0.4729, 0.7904, 0.4729, 0.7904, 0.4729, 0.7904, 0.4729, 0.7904, 0.4729, 0.7904, 0.4729, 0.7904, 0.4729, 0.7904, 0.4729, 0.7904, 0.4729, 0.7904, 0.4729, 0.7904, 0.4729, 0.7904, 0.4729, 0.7904, 0.4729, 0.7904, 0.4729, 0.7904, 0.4729, 0.7904, 0.4729, 0.7904, 0.4729, 0.7904, 0.4729, 0.7904, 0.4729, 0.7904, 0.4729, 0.7904, 0.4729, 0.7904, 0.4729, 0.7904, 0.4729, 0.7904, 0.4729, 0.7904, 0.4729, 0.7904, 0.4729, 0.7904, 0.4729, 0.7904, 0.4729, 0.7904, 0.4729, 0.7904, 0.4729, 0.7904, 0.4729, 0.7904, 0.4729, 0.7904, 0.4729, 0.7904, 0.4729, 0.7904, 0.4729, 0.7904, 0.4729, 0.7904, 0.4729, 0.7904, 0.4729, 0.7904, 0.4729, 0.7904, 0.4729, 0.7904, 0.4729, 0.7904, 0.4729, 0.7904, 0.4729, 0.7904, 0.4729, 0.7904, 0.4729, 0.7904, 0.4729, 0.7904, 0.4729, 0.7904, 0.4729, 0.7904, 0.4729, 0.7904, 0.4729, 0.7904, 0.4729, 0.7904, 0.4729, 0.7904, 0.4729, 0.7904, 0.4729, 0.7904, 0.4729, 0.7904, 0.4729, 0.7904, 0.4729, 0.7904, 0.4729, 0.7904, 0.4729, 0.7904, 0.4729, 0.7904, 0.4729, 0.7904, 0.4729, 0.7904, 0.4729, 0.7904, 0.4729, 0.7904, 0.4729, 0.7904, 0.4729, 0.7904, 0.4729, 0.7904, 0.4729, 0.7904, 0.4729, 0.7904, 0.4729, 0.7904, 0.4729, 0.7904, 0.4729, 0.7904, 0.4729, 0.7904, 0.4729, 0.7904, 0.4729, 0.7904, 0.4729, 0.7904, 0.4729, 0.7904, 0.4729, 0.7904, 0.4729, 0.7904, 0.4729, 0.7904, 0.4729, 0.7904, 0.4729, 0.7904, 0.4729, 0.7904, 0.4729, 0.7904, 0.4729, 0.7904, 0.4729, 0.7904, 0.4729, 0.7904, 0.4729, 0.7904, 0.4729, 0.7904, 0.4729, 0.7904, 0.4729, 0.7904, 0.4729, 0.7904, 0.4729, 0.7904, 0.4729, 0.7904, 0.4729, 0.7904, 0.4729, 0.7904, 0.4729, 0.7904, 0.4729, 0.7904, 0.4729, 0.7904, 0.4729, 0.7904, 0.4729, 0.7904, 0.4729, 0.7904, 0.4729, 0.7904, 0.4729, 0.7904, 0.4729, 0.7904, 0.4729, 0.7904, 0.4729, 0.7904, 0.4729, 0.7904, 0.4729, 0.7904, 0.4729, 0.7904, 0.4729, 0.7904, 0.4729, 0.7904, 0.4729, 0.7904, 0.4729, 0.7904, 0.4729, 0.7904, 0.4729, 0.7904, 0.4729, 0.7904, 0.4729, 0.7904, 0.4729, 0.7904, 0.4729, 0.7904, 0.4729, 0.7904, 0.4729, 0.7904, 0.4729, 0.7904, 0.4729, 0.7904, 0.4729, 0.7904, 0.4729, 0.7904, 0.4729, 0.7904, 0.4729, 0.7904, 0.4729, 0.7904, 0.4729, 0.7904, 0.4729, 0.7904, 0.4729, 0.7904, 0.4729, 0.7904, 0.4729, 0.7904, 0.4729, 0.7904, 0.4729, 0.7904, 0.4729, 0.7904, 0.4729, 0.7904, 0.4729, 0.7904, 0.4729, 0.7904, 0.4729, 0.7904, 0.4729, 0.7904, 0.4729, 0.7904, 0.4729, 0.7904, 0.4729, 0.7904, 0.4729, 0.7904, 0.4729, 0.7904, 0.4729, 0.7904, 0.4729, 0.7904, 0.4729, 0.7904, 0.4729, 0.7904, 0.4729, 0.7904, 0.4729, 0.7904, 0.4729, 0.7904, 0.4729, 0.7904, 0.4729, 0.7904, 0.4729, 0.7904, 0.4729, 0.7904, 0.4729, 0.7904, 0.4729, 0.7904, 0.4729, 0.7904, 0.4729, 0.7904, 0.4729, 0.7904, 0.4729, 0.7904, 0.4729, 0.7904, 0.4729, 0.7904, 0.4729, 0.7904, 0.4729, 0.7904, 0.4729, 0.7904, 0.4729, 0.7904, 0.4729, 0.7904, 0.4729, 0.7904, 0.4729, 0.7904, 0.4729, 0.7904, 0.4729, 0.7904, 0.4729, 0.7904, 0.4729, 0.7904, 0.4729, 0.7904, 0.4729, 0.7904, 0.4729, 0.7904, 0.4729, 0.7904, 0.4729, 0.7904, 0.4729, 0.7904, 0.4729, 0.7904, 0.4729, 0.7904, 0.4729, 0.7904, 0.4729, 0.7904, 0.4729, 0.7904, 0.4729, 0.7904, 0.4729, 0.7904, 0.4729, 0.7904, 0.4729, 0.7904, 0.4729, 0.7904, 0.4729, 0.7904, 0.4729, 0.7904, 0.4729, 0.7904, 0.4729, 0.7904, 0.4729, 0.7904, 0.4729, 0.7904, 0.4729, 0.7904, 0.4729, 0.7904, 0.4729, 0.7904, 0.4729, 0.7904, 0.4729, 0.7904, 0.4729, 0.7904, 0.4729, 0.7904, 0.4729, 0.7904, 0.4729, 0.7904, 0.4729, 0.7904, 0.4729, 0.7904, 0.4729, 0.7904, 0.4729, 0.7904, 0.4729, 0.7904, 0.4729, 0.7904, 0.4729, 0.7904, 0.4729, 0.7904, 0.4729, 0.7904, 0.4729, 0.7904, 0.4729, 0.7904, 0.4729, 0.7904, 0.4729, 0.7904, 0.4729, 0.7904, 0.4729, 0.7904, 0.4729, 0.7904, 0.4729, 0.7904, 0.4729, 0.7904, 0.4729, 0.7904, 0.4729, 0.7904, 0.4729, 0.7904, 0.4729, 0.7904, 0.4729, 0.7904, 0.4729, 0.7904, 0.4729, 0.7904, 0.4729, 0.7904, 0.4729, 0.7904, 0.4729, 0.7904, 0.4729, 0.7904, 0.4729, 0.7904, 0.4729, 0.7904, 0.4729, 0.7904, 0.4729, 0.7904, 0.4729, 0.7904, 0.4729, 0.7904, 0.4729, 0.7904, 0.4729, 0.7904, 0.4729, 0.7904, 0.4729, 0.7904, 0.4729, 0.7904, 0.4729, 0.7904, 0.4729, 0.7904, 0.4729, 0.7904, 0.4729, 0.7904, 0.4729, 0.7904, 0.4729, 0.7904, 0.4729, 0.7904, 0.4729, 0.7904, 0.4729, 0.7904, 0.4729, 0.7904, 0.4729, 0.7904, 0.4729, 0.7904, 0.4729, 0.7904, 0.4729, 0.7904, 0.4729, 0.7904, 0.4729, 0.7904, 0.4729, 0.7904, 0.4729, 0.7904, 0.4729, 0.7904, 0.4729, 0.7904, 0.4729, 0.7904, 0.4729, 0.7904, 0.4729, 0.7904, 0.4729, 0.7904, 0.4729, 0.7904, 0.4729, 0.7904, 0.4729, 0.7904, 0.4729, 0.7904, 0.4729, 0.7904, 0.4729, 0.7904, 0.4729, 0.7904, 0.4729, 0.7904, 0.4729, 0.7904, 0.4729, 0.7904, 0.4729, 0.7904, 0.4729, 0.7904, 0.4729, 0.7904, 0.4729, 0.7904, 0.4729, 0.7904, 0.4729, 0.7904, 0.4729, 0.7904, 0.4729, 0.7904, 0.4729, 0.7904, 0.4729, 0.7904, 0.4729, 0.7904, 0.4729, 0.7904, 0.4729, 0.7904, 0.4729, 0.7904, 0.4729, 0.7904, 0.4729, 0.7904, 0.4729, 0.7904, 0.4729, 0.7904, 0.4729, 0.7904, 0.4729, 0.7904, 0.4729, 0.7904, 0.4729, 0.7904, 0.4729, 0.7904, 0.4729, 0.7904, 0.4729, 0.7904, 0.4729, 0.7904, 0.4729, 0.7904, 0.4729, 0.7904, 0.4729, 0.7904, 0.4729, 0.7904, 0.4729, 0.7904, 0.4729, 0.7904, 0.4729, 0.7904, 0.4729, 0.7904, 0.4729, 0.7904, 0.4729, 0.7904, 0.4729, 0.7904, 0.4729, 0.7904, 0.4729, 0.7904, 0.4729, 0.7904, 0.4729, 0.7904, 0.4729, 0.7904, 0.4729, 0.7904, 0.4729, 0.7904, 0.4729, 0.7904, 0.4729, 0.7904, 0.4729, 0.7904, 0.4729, 0.7904, 0.4729, 0.7904, 0.4729, 0.7904, 0.4729, 0.7904, 0.4729, 0.7904, 0.4729, 0.7904, 0.4729, 0.7904, 0.4729, 0.7904, 0.4729, 0.7904, 0.4729, 0.7904, 0.4729, 0.7904, 0.4729, 0.7904, 0.4729, 0.7904, 0.4729, 0.7904, 0.4729, 0.7904, 0.4729, 0.7904, 0.4729, 0.7904, 0.4729, 0.7904, 0.4729, 0.7904, 0.4729, 0.7904, 0.4729, 0.7904, 0.4729, 0.7904, 0.4729, 0.7904, 0.4729, 0.7904, 0.4729, 0.7904, 0.4729, 0.7904, 0.4729, 0.7904, 0.4729, 0.7904, 0.4729, 0.7904, 0.4729, 0.7904, 0.4729, 0.7904, 0.4729, 0.7904, 0.4729, 0.7904, 0.4729, 0.7904, 0.4729, 0.7904, 0.4729, 0.7904, 0.4729, 0.7904, 0.4729, 0.7904, 0.4729, 0.7904, 0.4729, 0.7904, 0.4729, 0.7904, 0.4729, 0.7904, 0.4729, 0.7904, 0.4729, 0.7904, 0.4729, 0.7904, 0.4729, 0.7904, 0.4729, 0.7904, 0.4729, 0.7904, 0.4729, 0.7904, 0.4729, 0.7904, 0.4729, 0.7904, 0.4729, 0.7904, 0.4729, 0.7904, 0.4729, 0.7904, 0.4729, 0.7904, 0.4729, 0.7904, 0.4729, 0.7904, 0.4729, 0.7904, 0.4729, 0.7904, 0.4729, 0.7904, 0.4729, 0.7904, 0.4729, 0.7904, 0.4729, 0.7904, 0.4729, 0.7904, 0.4729, 0.7904, 0.4729, 0.7904, 0.4729, 0.7904, 0.4729, 0.7904, 0.4729, 0.7904, 0.4729, 0.7904, 0.4729, 0.7904, 0.4729, 0.7904, 0.4729, 0.7904, 0.4729, 0.7904, 0.4729, 0.7904, 0.4729, 0.7904, 0.4729, 0.7904, 0.4729, 0.7904, 0.4729, 0.7904, 0.4729, 0.7904, 0.4729, 0.7904, 0.4729, 0.7904, 0.4729, 0.7904, 0.4729, 0.7904, 0.4729, 0.7904, 0.4729, 0.7904, 0.4729, 0.7904, 0.4729, 0.7904, 0.4729, 0.7904, 0.4729, 0.7904, 0.4729, 0.7904, 0.4729, 0.7904, 0.4729, 0.7904, 0.4729, 0.7904, 0.4729, 0.7904, 0.4729, 0.7904, 0.4729, 0.7904, 0.4729, 0.7904, 0.4729, 0.7904, 0.4729, 0.7904, 0.4729, 0.7904, 0.4729, 0.7904, 0.4729, 0.7904, 0.4729, 0.7904, 0.4729, 0.7904, 0.4729, 0.7904, 0.4729, 0.7904, 0.4729, 0.7904, 0.4729, 0.7904, 0.4729, 0.7904, 0.4729, 0.7904, 0.4729, 0.7904, 0.4729, 0.7904, 0.4729, 0.7904, 0.4729, 0.7904, 0.4729, 0.7904, 0.4729, 0.7904, 0.4729, 0.7904, 0.4729, 0.7904, 0.4729, 0.7904, 0.4729, 0.7904, 0.4729, 0.7904, 0.4729, 0.7904, 0.4729, 0.7904, 0.4729, 0.7904, 0.4729, 0.7904, 0.4729, 0.7904, 0.4729, 0.7904, 0.4729, 0.7904, 0.4729, 0.7904, 0.4729, 0.7904, 0.4729, 0.7904, 0.4729, 0.7904, 0.4729, 0.7904, 0.4729, 0.7904, 0.4729, 0.7904, 0.4729, 0.7904, 0.4729, 0.7904, 0.4729, 0.7904, 0.4729, 0.7904, 0.4729, 0.7904, 0.4729, 0.7904, 0.4729, 0.7904, 0.4729, 0.7904, 0.4729, 0.7904, 0.4729, 0.7904, 0.4729, 0.7904, 0.4729, 0.7904, 0.4729, 0.7904, 0.4729, 0.7904, 0.4729, 0.7904, 0.4729, 0.7904, 0.4729, 0.7904, 0.4729, 0.7904, 0.4729, 0.7904, 0.4729, 0.7904, 0.4729, 0.7904, 0.4729, 0.7904, 0.4729, 0.7904, 0.4729, 0.7904, 0.4729, 0.7904, 0.4729, 0.7904, 0.4729, 0.7904, 0.4729, 0.7904, 0.4729, 0.7904, 0.4729, 0.7904, 0.4729, 0.7904, 0.4729, 0.7904, 0.4729, 0.7904, 0.4729, 0.7904, 0.4729, 0.7904, 0.4729, 0.7904, 0.4729, 0.7904, 0.4729, 0.7904, 0.4729, 0.7904, 0.4729, 0.7904, 0.4729, 0.7904, 0.4729, 0.7904, 0.4729, 0.7904, 0.4729, 0.7904, 0.4729, 0.7904, 0.4729, 0.7904, 0.4729, 0.7904, 0.4729, 0.7904, 0.4729, 0.7904, 0.4729, 0.7904, 0.4729, 0.7904, 0.4729, 0.7904, 0.4729, 0.7904, 0.4729, 0.7904, 0.4729, 0.7904, 0.4729, 0.7904, 0.4729, 0.7904, 0.4729, 0.7904, 0.4729, 0.7904, 0.4729, 0.7904, 0.4729, 0.7904, 0.4729, 0.7904, 0.4729, 0.7904, 0.4729, 0.7904, 0.4729, 0.7904, 0.4729, 0.7904, 0.4729, 0.7904, 0.4729, 0.7904, 0.4729, 0.7904, 0.4729, 0.7904, 0.4729, 0.7904, 0.4729, 0.7904, 0.4729, 0.7904, 0.4729, 0.7904, 0.4729, 0.7904, 0.4729, 0.7904, 0.4729, 0.7904, 0.4729, 0.7904, 0.4729, 0.7904, 0.4729, 0.7904, 0.4729, 0.7904, 0.4729, 0.7904, 0.4729, 0.7904, 0.4729, 0.7904, 0.4729, 0.7904, 0.4729, 0.7904, 0.4729, 0.7904, 0.4729, 0.7904, 0.4729, 0.7904, 0.4729, 0.7904, 0.4729, 0.7904, 0.3524, 0.7412, 0.3524, 0.7412, 0.3524, 0.7412, 0.3524, 0.7412, 0.3966, 0.7879, 0.3966, 0.7879, 0.3966, 0.7879, 0.3966, 0.7879, 0.3966, 0.7879, 0.3966, 0.7879, 0.3966, 0.7879, 0.3966, 0.7879, 0.3966, 0.7879, 0.3966, 0.7879, 0.3966, 0.7879, 0.3966, 0.7879, 0.3966, 0.7879, 0.3966, 0.7879, 0.3966, 0.7879, 0.3966, 0.7879, 0.3966, 0.7879, 0.3966, 0.7879, 0.3966, 0.7879, 0.3966, 0.7879, 0.3966, 0.7879, 0.3966, 0.7879, 0.3966, 0.7879, 0.3966, 0.7879, 0.3966, 0.7879, 0.3966, 0.7879, 0.3966, 0.7879, 0.3966, 0.7879, 0.3966, 0.7879, 0.3966, 0.7879, 0.3966, 0.7879, 0.3966, 0.7879, 0.3966, 0.7879, 0.3966, 0.7879, 0.3966, 0.7879, 0.3966, 0.7879, 0.3524, 0.7412, 0.3524, 0.7412, 0.3524, 0.7412, 0.3524, 0.7412, 0.3524, 0.7412, 0.3524, 0.7412, 0.3524, 0.7412, 0.3524, 0.7412, 0.468, 0.7756, 0.468, 0.7756, 0.468, 0.7756, 0.468, 0.7756, 0.468, 0.7756, 0.468, 0.7756, 0.468, 0.7756, 0.468, 0.7756, 0.3524, 0.7412, 0.3524, 0.7412, 0.3524, 0.7412, 0.3524, 0.7412, 0.3524, 0.7412, 0.3524, 0.7412, 0.3524, 0.7412, 0.3524, 0.7412, 0.468, 0.7756, 0.468, 0.7756, 0.468, 0.7756, 0.468, 0.7756, 0.468, 0.7756, 0.468, 0.7756, 0.468, 0.7756, 0.468, 0.7756, 0.3524, 0.7412, 0.3524, 0.7412, 0.3524, 0.7412, 0.3524, 0.7412, 0.3524, 0.7412, 0.3524, 0.7412, 0.3524, 0.7412, 0.3524, 0.7412, 0.3524, 0.7412, 0.3524, 0.7412, 0.3524, 0.7412, 0.3524, 0.7412, 0.3524, 0.7412, 0.3524, 0.7412, 0.3524, 0.7412, 0.3524, 0.7412, 0.3524, 0.7412, 0.3524, 0.7412, 0.3524, 0.7412, 0.3524, 0.7412, 0.3524, 0.7412, 0.3524, 0.7412, 0.3524, 0.7412, 0.3524, 0.7412, 0.3524, 0.7412, 0.3524, 0.7412, 0.3524, 0.7412, 0.3524, 0.7412, 0.3524, 0.7412, 0.3524, 0.7412, 0.3524, 0.7412, 0.3524, 0.7412, 0.3524, 0.7412, 0.3524, 0.7412, 0.3524, 0.7412, 0.3524, 0.7412, 0.3524, 0.7412, 0.3524, 0.7412, 0.3524, 0.7412, 0.3524, 0.7412, 0.3524, 0.7412, 0.3524, 0.7412, 0.3524, 0.7412, 0.3524, 0.7412, 0.3524, 0.7412, 0.3524, 0.7412, 0.3524, 0.7412, 0.3524, 0.7412, 0.3524, 0.7412, 0.3524, 0.7412, 0.3524, 0.7412, 0.3524, 0.7412, 0.3524, 0.7412, 0.3524, 0.7412, 0.3524, 0.7412, 0.3524, 0.7412, 0.3524, 0.7412, 0.3524, 0.7412, 0.3524, 0.7412, 0.3524, 0.7412, 0.3524, 0.7412, 0.3524, 0.7412, 0.3524, 0.7412, 0.3524, 0.7412, 0.3524, 0.7412, 0.3524, 0.7412, 0.3524, 0.7412, 0.3524, 0.7412, 0.3524, 0.7412, 0.3524, 0.7412, 0.3524, 0.7412, 0.3524, 0.7412, 0.3524, 0.7412, 0.3524, 0.7412, 0.3524, 0.7412, 0.3524, 0.7412, 0.3524, 0.7412, 0.3524, 0.7412, 0.3524, 0.7412, 0.3524, 0.7412, 0.3524, 0.7412, 0.3524, 0.7412, 0.3524, 0.7412, 0.3524, 0.7412, 0.3524, 0.7412, 0.3524, 0.7412, 0.3524, 0.7412, 0.3524, 0.7412, 0.3524, 0.7412, 0.3524, 0.7412, 0.3524, 0.7412, 0.3524, 0.7412, 0.3524, 0.7412, 0.3524, 0.7412, 0.3524, 0.7412, 0.3524, 0.7412, 0.468, 0.7756, 0.468, 0.7756, 0.468, 0.7756, 0.468, 0.7756, 0.468, 0.7756, 0.468, 0.7756, 0.468, 0.7756, 0.468, 0.7756, 0.468, 0.7756, 0.468, 0.7756, 0.468, 0.7756, 0.468, 0.7756, 0.468, 0.7756, 0.468, 0.7756, 0.468, 0.7756, 0.468, 0.7756, 0.468, 0.7756, 0.468, 0.7756, 0.468, 0.7756, 0.468, 0.7756, 0.468, 0.7756, 0.468, 0.7756, 0.468, 0.7756, 0.468, 0.7756, 0.468, 0.7756, 0.468, 0.7756, 0.468, 0.7756, 0.468, 0.7756, 0.468, 0.7756, 0.468, 0.7756, 0.468, 0.7756, 0.468, 0.7756, 0.468, 0.7756, 0.468, 0.7756, 0.468, 0.7756, 0.468, 0.7756, 0.468, 0.7756, 0.468, 0.7756, 0.468, 0.7756, 0.468, 0.7756, 0.468, 0.7756, 0.468, 0.7756, 0.468, 0.7756, 0.468, 0.7756, 0.468, 0.7756, 0.468, 0.7756, 0.468, 0.7756, 0.468, 0.7756, 0.468, 0.7756, 0.468, 0.7756, 0.468, 0.7756, 0.468, 0.7756, 0.468, 0.7756, 0.468, 0.7756, 0.468, 0.7756, 0.468, 0.7756, 0.468, 0.7756, 0.468, 0.7756, 0.468, 0.7756, 0.468, 0.7756, 0.468, 0.7756, 0.468, 0.7756, 0.468, 0.7756, 0.468, 0.7756, 0.468, 0.7756, 0.468, 0.7756, 0.468, 0.7756, 0.468, 0.7756, 0.468, 0.7756, 0.468, 0.7756, 0.468, 0.7756, 0.468, 0.7756, 0.468, 0.7756, 0.468, 0.7756, 0.468, 0.7756, 0.468, 0.7756, 0.468, 0.7756, 0.468, 0.7756, 0.468, 0.7756, 0.468, 0.7756, 0.468, 0.7756, 0.468, 0.7756, 0.468, 0.7756, 0.468, 0.7756, 0.468, 0.7756, 0.468, 0.7756, 0.468, 0.7756, 0.468, 0.7756, 0.468, 0.7756, 0.468, 0.7756, 0.468, 0.7756, 0.468, 0.7756, 0.468, 0.7756, 0.468, 0.7756, 0.468, 0.7756, 0.468, 0.7756, 0.468, 0.7756, 0.468, 0.7756, 0.468, 0.7756, 0.468, 0.7756, 0.468, 0.7756, 0.468, 0.7756, 0.468, 0.7756, 0.468, 0.7756, 0.468, 0.7756, 0.468, 0.7756, 0.468, 0.7756, 0.468, 0.7756, 0.468, 0.7756, 0.468, 0.7756, 0.468, 0.7756, 0.468, 0.7756, 0.468, 0.7756, 0.468, 0.7756, 0.468, 0.7756, 0.468, 0.7756, 0.468, 0.7756, 0.468, 0.7756, 0.468, 0.7756, 0.468, 0.7756, 0.468, 0.7756, 0.468, 0.7756, 0.468, 0.7756, 0.468, 0.7756, 0.468, 0.7756, 0.468, 0.7756, 0.468, 0.7756, 0.468, 0.7756, 0.3966, 0.7879, 0.3966, 0.7879, 0.3966, 0.7879, 0.3966, 0.7879, 0.4188, 0.7781, 0.4188, 0.7781, 0.4188, 0.7781, 0.4188, 0.7781, 0.4729, 0.9675, 0.4729, 0.9675, 0.4729, 0.9675, 0.4729, 0.9675, 0.4188, 0.7781, 0.4188, 0.7781, 0.4188, 0.7781, 0.4188, 0.7781, 0.3966, 0.7879, 0.3966, 0.7879, 0.3966, 0.7879, 0.3966, 0.7879, 0.4188, 0.7781, 0.4188, 0.7781, 0.4188, 0.7781, 0.4188, 0.7781, 0.4188, 0.7781, 0.4188, 0.7781, 0.4188, 0.7781, 0.4188, 0.7781, 0.4188, 0.7781, 0.4188, 0.7781, 0.4188, 0.7781, 0.4188, 0.7781, 0.409, 0.7928, 0.409, 0.7928, 0.409, 0.7928, 0.409, 0.7928, 0.4188, 0.7781, 0.4188, 0.7781, 0.4188, 0.7781, 0.4188, 0.7781, 0.409, 0.7928, 0.409, 0.7928, 0.409, 0.7928, 0.409, 0.7928, 0.409, 0.7928, 0.409, 0.7928, 0.409, 0.7928, 0.409, 0.7928, 0.409, 0.7928, 0.409, 0.7928, 0.409, 0.7928, 0.409, 0.7928, 0.409, 0.7928, 0.409, 0.7928, 0.409, 0.7928, 0.409, 0.7928, 0.409, 0.7928, 0.409, 0.7928, 0.409, 0.7928, 0.409, 0.7928, 0.4188, 0.7781, 0.4188, 0.7781, 0.4188, 0.7781, 0.4188, 0.7781, 0.4188, 0.7781, 0.4188, 0.7781, 0.4188, 0.7781, 0.4188, 0.7781, 0.4188, 0.7781, 0.4188, 0.7781, 0.4188, 0.7781, 0.4188, 0.7781, 0.4188, 0.7781, 0.4188, 0.7781, 0.4188, 0.7781, 0.4188, 0.7781, 0.4188, 0.7781, 0.4188, 0.7781, 0.4188, 0.7781, 0.4188, 0.7781, 0.3966, 0.7879, 0.3966, 0.7879, 0.3966, 0.7879, 0.3966, 0.7879, 0.3966, 0.7879, 0.3966, 0.7879, 0.3966, 0.7879, 0.3966, 0.7879, 0.3966, 0.7879, 0.3966, 0.7879, 0.3966, 0.7879, 0.3966, 0.7879, 0.3966, 0.7879, 0.3966, 0.7879, 0.3966, 0.7879, 0.3966, 0.7879, 0.3966, 0.7879, 0.3966, 0.7879, 0.3966, 0.7879, 0.3966, 0.7879, 0.4188, 0.7781, 0.4188, 0.7781, 0.4188, 0.7781, 0.4188, 0.7781, 0.4188, 0.7781, 0.4188, 0.7781, 0.4188, 0.7781, 0.4188, 0.7781, 0.4188, 0.7781, 0.4188, 0.7781, 0.4188, 0.7781, 0.4188, 0.7781, 0.4188, 0.7781, 0.4188, 0.7781, 0.4188, 0.7781, 0.4188, 0.7781, 0.4188, 0.7781, 0.4188, 0.7781, 0.4188, 0.7781, 0.4188, 0.7781, 0.4729, 0.9675, 0.4729, 0.9675, 0.4729, 0.9675, 0.4729, 0.9675, 0.409, 0.7928, 0.409, 0.7928, 0.409, 0.7928, 0.409, 0.7928, 0.409, 0.7928, 0.409, 0.7928, 0.409, 0.7928, 0.409, 0.7928, 0.409, 0.7928, 0.409, 0.7928, 0.409, 0.7928, 0.409, 0.7928, 0.409, 0.7928, 0.409, 0.7928, 0.409, 0.7928, 0.409, 0.7928, 0.4188, 0.7781, 0.4188, 0.7781, 0.4188, 0.7781, 0.4188, 0.7781, 0.4188, 0.7781, 0.4188, 0.7781, 0.4188, 0.7781, 0.4188, 0.7781, 0.4188, 0.7781, 0.4188, 0.7781, 0.4188, 0.7781, 0.4188, 0.7781, 0.4188, 0.7781, 0.4188, 0.7781, 0.4188, 0.7781, 0.4188, 0.7781, 0.4188, 0.7781, 0.4188, 0.7781, 0.4188, 0.7781, 0.4188, 0.7781, 0.4188, 0.7781, 0.4188, 0.7781, 0.4188, 0.7781, 0.4188, 0.7781, 0.4188, 0.7781, 0.4188, 0.7781, 0.4188, 0.7781, 0.4188, 0.7781, 0.4188, 0.7781, 0.4188, 0.7781, 0.4188, 0.7781, 0.4188, 0.7781, 0.4188, 0.7781, 0.4188, 0.7781, 0.4188, 0.7781, 0.4188, 0.7781, 0.4188, 0.7781, 0.4188, 0.7781, 0.4188, 0.7781, 0.4188, 0.7781, 0.4188, 0.7781, 0.4188, 0.7781, 0.4188, 0.7781, 0.4188, 0.7781, 0.4188, 0.7781, 0.4188, 0.7781, 0.4188, 0.7781, 0.4188, 0.7781, 0.4188, 0.7781, 0.4188, 0.7781, 0.4188, 0.7781, 0.4188, 0.7781, 0.4188, 0.7781, 0.4188, 0.7781, 0.4188, 0.7781, 0.4188, 0.7781, 0.4188, 0.7781, 0.4188, 0.7781, 0.4188, 0.7781, 0.4188, 0.7781, 0.4188, 0.7781, 0.4188, 0.7781, 0.4188, 0.7781, 0.4188, 0.7781, 0.409, 0.7928, 0.409, 0.7928, 0.409, 0.7928, 0.409, 0.7928, 0.409, 0.7928, 0.409, 0.7928, 0.409, 0.7928, 0.409, 0.7928, 0.409, 0.7928, 0.409, 0.7928, 0.409, 0.7928, 0.409, 0.7928, 0.409, 0.7928, 0.409, 0.7928, 0.409, 0.7928, 0.409, 0.7928, 0.409, 0.7928, 0.409, 0.7928, 0.409, 0.7928, 0.409, 0.7928, 0.409, 0.7928, 0.409, 0.7928, 0.409, 0.7928, 0.409, 0.7928, 0.409, 0.7928, 0.409, 0.7928, 0.409, 0.7928, 0.409, 0.7928, 0.409, 0.7928, 0.409, 0.7928, 0.409, 0.7928, 0.409, 0.7928, 0.409, 0.7928, 0.409, 0.7928, 0.409, 0.7928, 0.409, 0.7928, 0.409, 0.7928, 0.409, 0.7928, 0.409, 0.7928, 0.409, 0.7928, 0.4729, 0.9675, 0.4729, 0.9675, 0.4729, 0.9675, 0.4729, 0.9675, 0.4729, 0.9675, 0.4729, 0.9675, 0.4729, 0.9675, 0.4729, 0.9675, 0.4729, 0.9675, 0.4729, 0.9675, 0.4729, 0.9675, 0.4729, 0.9675, 0.4729, 0.9675, 0.4729, 0.9675, 0.4729, 0.9675, 0.4729, 0.9675, 0.4729, 0.9675, 0.4729, 0.9675, 0.4729, 0.9675, 0.4729, 0.9675, 0.4729, 0.9675, 0.4729, 0.9675, 0.4729, 0.9675, 0.4729, 0.9675, 0.4729, 0.9675, 0.4729, 0.9675, 0.4729, 0.9675, 0.4729, 0.9675, 0.4729, 0.9675, 0.4729, 0.9675, 0.4729, 0.9675, 0.4729, 0.9675, 0.4729, 0.9675, 0.4729, 0.9675, 0.4729, 0.9675, 0.4729, 0.9675, 0.4729, 0.9675, 0.4729, 0.9675, 0.4729, 0.9675, 0.4729, 0.9675, 0.4729, 0.9675, 0.4729, 0.9675, 0.4729, 0.9675, 0.4729, 0.9675, 0.4729, 0.9675, 0.4729, 0.9675, 0.4729, 0.9675, 0.4729, 0.9675, 0.4729, 0.9675, 0.4729, 0.9675, 0.4729, 0.9675, 0.4729, 0.9675, 0.4729, 0.9675, 0.4729, 0.9675, 0.4729, 0.9675, 0.4729, 0.9675, 0.4729, 0.9675, 0.4729, 0.9675, 0.4729, 0.9675, 0.4729, 0.9675, 0.4729, 0.9675, 0.4729, 0.9675, 0.4729, 0.9675, 0.4729, 0.9675, 0.4729, 0.9675, 0.4729, 0.9675, 0.4729, 0.9675, 0.4729, 0.9675, 0.4729, 0.9675, 0.4729, 0.9675, 0.4729, 0.9675, 0.4729, 0.9675, 0.4729, 0.9675, 0.4729, 0.9675, 0.4729, 0.9675, 0.4729, 0.9675, 0.4729, 0.9675, 0.4729, 0.9675, 0.4729, 0.9675, 0.4729, 0.9675, 0.4729, 0.9675, 0.4729, 0.9675, 0.4729, 0.9675, 0.4729, 0.9675, 0.4729, 0.9675, 0.4729, 0.9675, 0.4729, 0.9675, 0.4729, 0.9675])
me_cube_003.materials.append(mat_material)
me_cube_003.use_mirror_vertex_groups = False
me_cube_003.update()
me_cube_002 = bpy.data.meshes.new('Cube.002')
me_cube_002.from_pydata([(0.6435, -0.005374, -0.7418), (0.9224, -0.005374, -0.7418), (0.6435, 0.0302, -0.7418), (0.9224, 0.0302, -0.7418), (0.6074, 0.0302, -0.6912), (0.6074, -0.005374, -0.6912), (0.9224, -0.005374, -0.6912), (0.9224, 0.0302, -0.6912), (0.5447, 0.0302, -0.6367), (0.5447, -0.005374, -0.6367), (0.9224, -0.005374, -0.6367), (0.9224, 0.0302, -0.6367), (0.3394, 0.0302, -0.5746), (0.3394, -0.005374, -0.5746), (0.9224, -0.005374, -0.5746), (0.9224, 0.0302, -0.5746), (0.0008627, 0.0302, -0.5308), (0.0008627, -0.005374, -0.5308), (0.9224, -0.005374, -0.5308), (0.9224, 0.0302, -0.5308), (0.0008627, 0.0302, -0.4508), (0.04274, -0.007131, -0.4133), (0.9224, -0.005374, -0.4508), (0.9224, 0.0302, -0.4508), (0.05232, -0.007131, -0.4133), (0.8291, -0.005374, -0.4508), (0.8291, 0.0302, -0.4508), (0.0942, 0.0302, -0.4508), (0.0008627, 0.0302, 0.459), (0.04274, -0.007131, 0.4215), (0.8291, -0.005374, 0.459), (0.9224, -0.005374, 0.459), (0.9224, 0.0302, 0.459), (0.0942, 0.0302, 0.459), (0.05232, -0.007131, 0.4215), (0.8291, 0.0302, 0.459), (0.0008627, 0.0302, 0.487), (0.0008627, -0.005374, 0.487), (0.0942, 0.0302, 0.487), (0.0942, -0.005374, 0.487), (0.9224, -0.005373, 0.459), (0.9224, 0.0302, 0.459), (0.9224, -0.005373, 0.487), (0.9224, 0.0302, 0.487), (0.0008627, 0.0302, 0.5271), (0.0008627, -0.005374, 0.5271), (0.0942, 0.0302, 0.5271), (0.0942, -0.005374, 0.5271), (0.9224, -0.005373, 0.5101), (0.9224, 0.0302, 0.5101), (0.1493, -0.005374, 0.5271), (0.1493, 0.0302, 0.5271), (0.9224, -0.005373, 0.5471), (0.9224, 0.0302, 0.5471), (0.2667, -0.005374, 0.5383), (0.2667, 0.0302, 0.5383), (0.9224, -0.005373, 0.5936), (0.9224, 0.0302, 0.5936), (0.4444, -0.005374, 0.5936), (0.4444, 0.0302, 0.5936), (0.9224, -0.005373, 0.6532), (0.9224, 0.0302, 0.6532), (0.6108, -0.005374, 0.6532), (0.6108, 0.0302, 0.6532), (0.9224, -0.005373, 0.6974), (0.9224, 0.0302, 0.6974), (0.6983, -0.005374, 0.6974), (0.6983, 0.0302, 0.6974), (0.0942, 0.002995, -0.4494), (0.8291, 0.002995, -0.4494), (0.8291, 0.0297, -0.4259), (0.0942, 0.0297, -0.4259), (0.0942, -0.004871, -0.4405), (0.8291, -0.004871, -0.4405), (0.8291, 0.02183, -0.417), (0.0942, 0.02183, -0.417), (0.0942, 0.002995, -0.414), (0.8291, 0.002995, -0.414), (0.8291, 0.0297, -0.3905), (0.0942, 0.0297, -0.3905), (0.0942, -0.004871, -0.4051), (0.8291, -0.004871, -0.4051), (0.8291, 0.02183, -0.3816), (0.0942, 0.02183, -0.3816), (0.0942, 0.002995, -0.3792), (0.8291, 0.002995, -0.3792), (0.8291, 0.0297, -0.3557), (0.0942, 0.0297, -0.3557), (0.0942, -0.004871, -0.3703), (0.8291, -0.004871, -0.3703), (0.8291, 0.02183, -0.3468), (0.0942, 0.02183, -0.3468), (0.0942, 0.002995, -0.3438), (0.8291, 0.002995, -0.3438), (0.8291, 0.0297, -0.3203), (0.0942, 0.0297, -0.3203), (0.0942, -0.004871, -0.3349), (0.8291, -0.004871, -0.3349), (0.8291, 0.02183, -0.3114), (0.0942, 0.02183, -0.3114), (0.0942, 0.002995, -0.3086), (0.8291, 0.002995, -0.3086), (0.8291, 0.0297, -0.2851), (0.0942, 0.0297, -0.2851), (0.0942, -0.004871, -0.2997), (0.8291, -0.004871, -0.2997), (0.8291, 0.02183, -0.2762), (0.0942, 0.02183, -0.2762), (0.0942, 0.002995, -0.2732), (0.8291, 0.002995, -0.2732), (0.8291, 0.0297, -0.2497), (0.0942, 0.0297, -0.2497), (0.0942, -0.004871, -0.2643), (0.8291, -0.004871, -0.2643), (0.8291, 0.02183, -0.2408), (0.0942, 0.02183, -0.2408), (0.0942, 0.002995, -0.2384), (0.8291, 0.002995, -0.2384), (0.8291, 0.0297, -0.2149), (0.0942, 0.0297, -0.2149), (0.0942, -0.004871, -0.2295), (0.8291, -0.004871, -0.2295), (0.8291, 0.02183, -0.206), (0.0942, 0.02183, -0.206), (0.0942, 0.002995, -0.203), (0.8291, 0.002995, -0.203), (0.8291, 0.0297, -0.1795), (0.0942, 0.0297, -0.1795), (0.0942, -0.004871, -0.1941), (0.8291, -0.004871, -0.1941), (0.8291, 0.02183, -0.1706), (0.0942, 0.02183, -0.1706), (0.0942, 0.002995, -0.1678), (0.8291, 0.002995, -0.1678), (0.8291, 0.0297, -0.1443), (0.0942, 0.0297, -0.1443), (0.0942, -0.004871, -0.1589), (0.8291, -0.004871, -0.1589), (0.8291, 0.02183, -0.1353), (0.0942, 0.02183, -0.1353), (0.0942, 0.002995, -0.1324), (0.8291, 0.002995, -0.1324), (0.8291, 0.0297, -0.1089), (0.0942, 0.0297, -0.1089), (0.0942, -0.004871, -0.1234), (0.8291, -0.004871, -0.1234), (0.8291, 0.02183, -0.09994), (0.0942, 0.02183, -0.09994), (0.0942, 0.002995, -0.09762), (0.8291, 0.002995, -0.09762), (0.8291, 0.0297, -0.07412), (0.0942, 0.0297, -0.07412), (0.0942, -0.004871, -0.08869), (0.8291, -0.004871, -0.08869), (0.8291, 0.02183, -0.06518), (0.0942, 0.02183, -0.06518), (0.0942, 0.002995, -0.06222), (0.8291, 0.002995, -0.06222), (0.8291, 0.0297, -0.03871), (0.0942, 0.0297, -0.03871), (0.0942, -0.004871, -0.05328), (0.8291, -0.004871, -0.05328), (0.8291, 0.02183, -0.02978), (0.0942, 0.02183, -0.02978), (0.0942, 0.002995, -0.02698), (0.8291, 0.002995, -0.02698), (0.8291, 0.0297, -0.003475), (0.0942, 0.0297, -0.003475), (0.0942, -0.004871, -0.01804), (0.8291, -0.004871, -0.01804), (0.8291, 0.02183, 0.005462), (0.0942, 0.02183, 0.005462), (0.0942, 0.002995, 0.008423), (0.8291, 0.002995, 0.008423), (0.8291, 0.0297, 0.03193), (0.0942, 0.0297, 0.03193), (0.0942, -0.004871, 0.01736), (0.8291, -0.004871, 0.01736), (0.8291, 0.02183, 0.04087), (0.0942, 0.02183, 0.04087), (0.0942, 0.002995, 0.04319), (0.8291, 0.002995, 0.04319), (0.8291, 0.0297, 0.06669), (0.0942, 0.0297, 0.06669), (0.0942, -0.004871, 0.05212), (0.8291, -0.004871, 0.05212), (0.8291, 0.02183, 0.07563), (0.0942, 0.02183, 0.07563), (0.0942, 0.002995, 0.07859), (0.8291, 0.002995, 0.07859), (0.8291, 0.0297, 0.1021), (0.0942, 0.0297, 0.1021), (0.0942, -0.004871, 0.08753), (0.8291, -0.004871, 0.08753), (0.8291, 0.02183, 0.111), (0.0942, 0.02183, 0.111), (0.0942, 0.002995, 0.1132), (0.8291, 0.002995, 0.1132), (0.8291, 0.0297, 0.1367), (0.0942, 0.0297, 0.1367), (0.0942, -0.004871, 0.1221), (0.8291, -0.004871, 0.1221), (0.8291, 0.02183, 0.1456), (0.0942, 0.02183, 0.1456), (0.0942, 0.002995, 0.1486), (0.8291, 0.002995, 0.1486), (0.8291, 0.0297, 0.1721), (0.0942, 0.0297, 0.1721), (0.0942, -0.004871, 0.1575), (0.8291, -0.004871, 0.1575), (0.8291, 0.02183, 0.181), (0.0942, 0.02183, 0.181), (0.0942, 0.002995, 0.1833), (0.8291, 0.002995, 0.1833), (0.8291, 0.0297, 0.2069), (0.0942, 0.0297, 0.2069), (0.0942, -0.004871, 0.1923), (0.8291, -0.004871, 0.1923), (0.8291, 0.02183, 0.2158), (0.0942, 0.02183, 0.2158), (0.0942, 0.002995, 0.2187), (0.8291, 0.002995, 0.2187), (0.8291, 0.0297, 0.2423), (0.0942, 0.0297, 0.2423), (0.0942, -0.004871, 0.2277), (0.8291, -0.004871, 0.2277), (0.8291, 0.02183, 0.2512), (0.0942, 0.02183, 0.2512), (0.0942, 0.002995, 0.254), (0.8291, 0.002995, 0.254), (0.8291, 0.0297, 0.2775), (0.0942, 0.0297, 0.2775), (0.0942, -0.004871, 0.2629), (0.8291, -0.004871, 0.2629), (0.8291, 0.02183, 0.2864), (0.0942, 0.02183, 0.2864), (0.0942, 0.002995, 0.2894), (0.8291, 0.002995, 0.2894), (0.8291, 0.0297, 0.3129), (0.0942, 0.0297, 0.3129), (0.0942, -0.004871, 0.2983), (0.8291, -0.004871, 0.2983), (0.8291, 0.02183, 0.3218), (0.0942, 0.02183, 0.3218), (0.0942, 0.002995, 0.3242), (0.8291, 0.002995, 0.3242), (0.8291, 0.0297, 0.3477), (0.0942, 0.0297, 0.3477), (0.0942, -0.004871, 0.3331), (0.8291, -0.004871, 0.3331), (0.8291, 0.02183, 0.3566), (0.0942, 0.02183, 0.3566), (0.0942, 0.002995, 0.3596), (0.8291, 0.002995, 0.3596), (0.8291, 0.0297, 0.3831), (0.0942, 0.0297, 0.3831), (0.0942, -0.004871, 0.3685), (0.8291, -0.004871, 0.3685), (0.8291, 0.02183, 0.392), (0.0942, 0.02183, 0.392), (0.0942, 0.002995, 0.3948), (0.8291, 0.002995, 0.3948), (0.8291, 0.0297, 0.4183), (0.0942, 0.0297, 0.4183), (0.0942, -0.004871, 0.4037), (0.8291, -0.004871, 0.4037), (0.8291, 0.02183, 0.4272), (0.0942, 0.02183, 0.4272), (0.0942, 0.002995, 0.4302), (0.8291, 0.002995, 0.4302), (0.8291, 0.0297, 0.4537), (0.0942, 0.0297, 0.4537), (0.0942, -0.004871, 0.4391), (0.8291, -0.004871, 0.4391), (0.8291, 0.02183, 0.4626), (0.0942, 0.02183, 0.4626), (0.04274, -0.007131, -0.2909), (0.04274, -0.007131, 0.2992), (0.05232, -0.007131, 0.2992), (0.05232, -0.007131, -0.2909), (0.0008627, -0.005374, -0.4508), (0.0942, -0.005374, -0.4508), (0.0008627, -0.005374, 0.459), (0.0942, -0.005374, 0.459), (0.0008627, -0.005374, 0.2617), (0.0942, -0.005374, -0.2534), (0.0008627, -0.005374, -0.2534), (0.0942, -0.005374, 0.2617), (0.04274, -0.01058, -0.4133), (0.05232, -0.01058, -0.4133), (0.04274, -0.01058, 0.4215), (0.05232, -0.01058, 0.4215), (0.04274, -0.01058, 0.2992), (0.05232, -0.01058, -0.2909), (0.04274, -0.01058, -0.2909), (0.05232, -0.01058, 0.2992), (0.03974, -0.01963, -0.4042), (0.05532, -0.01963, -0.4042), (0.03974, -0.01963, 0.4124), (0.05532, -0.01963, 0.4124), (0.03974, -0.01963, 0.3083), (0.05532, -0.01963, -0.3), (0.03974, -0.01963, -0.3), (0.05532, -0.01963, 0.3083), (0.03838, -0.005374, -0.4133), (0.05668, -0.005374, -0.4133), (0.03838, -0.005374, 0.4215), (0.05668, -0.005374, 0.4215), (0.05668, -0.005374, -0.2909), (0.03838, -0.005374, -0.2909), (0.05668, -0.005374, 0.2992), (0.03838, -0.005374, 0.2992), (0.03838, -0.01234, -0.4133), (0.05668, -0.01234, -0.4133), (0.03838, -0.01234, 0.4215), (0.05668, -0.01234, 0.4215), (0.05668, -0.01234, -0.2909), (0.03838, -0.01234, -0.2909), (0.05668, -0.01234, 0.2992), (0.03838, -0.01234, 0.2992), (0.04274, -0.007131, -0.4178), (0.05232, -0.007131, -0.4178), (0.04274, -0.007131, 0.4261), (0.05232, -0.007131, 0.4261), (0.05232, -0.007131, -0.2864), (0.04274, -0.007131, -0.2864), (0.05232, -0.007131, 0.2946), (0.04274, -0.007131, 0.2946), (0.04274, -0.01058, -0.4178), (0.05232, -0.01058, -0.4178), (0.04274, -0.01058, 0.4261), (0.05232, -0.01058, 0.4261), (0.05232, -0.01058, -0.2864), (0.04274, -0.01058, -0.2864), (0.05232, -0.01058, 0.2946), (0.04274, -0.01058, 0.2946), (0.04532, -0.008059, -0.4209), (0.04974, -0.008059, -0.4209), (0.04532, -0.008059, 0.4292), (0.04974, -0.008059, 0.4292), (0.04974, -0.008059, -0.2833), (0.04532, -0.008059, -0.2833), (0.04974, -0.008059, 0.2915), (0.04532, -0.008059, 0.2915), (0.04532, -0.009654, -0.4209), (0.04974, -0.009654, -0.4209), (0.04532, -0.009654, 0.4292), (0.04974, -0.009654, 0.4292), (0.04974, -0.009654, -0.2833), (0.04532, -0.009654, -0.2833), (0.04974, -0.009654, 0.2915), (0.04532, -0.009654, 0.2915), (0.8291, -0.005374, -0.1721), (0.8291, -0.005374, 0.2174), (0.9224, -0.005374, 0.2174), (0.9224, -0.005374, -0.1721), (0.8666, -0.04017, -0.1386), (0.8291, -0.04017, 0.2174), (0.8749, -0.04017, 0.1838), (0.8748, -0.04017, -0.1385), (0.7172, -0.005374, -0.1607), (0.7172, -0.005374, 0.2015), (0.7275, -0.04017, -0.1514), (0.7275, -0.04017, 0.1926), (0.8291, -0.005374, -0.1072), (0.8291, -0.005374, -0.04225), (0.8291, -0.005374, 0.02267), (0.8291, -0.005374, 0.08758), (0.8291, -0.005374, 0.1525), (0.9224, -0.005374, 0.1525), (0.9224, -0.005374, 0.08758), (0.9224, -0.005374, 0.02267), (0.9224, -0.005374, -0.04225), (0.9224, -0.005374, -0.1072), (0.8666, -0.04017, -0.1304), (0.8291, -0.04017, -0.04225), (0.8291, -0.04017, 0.02267), (0.8291, -0.04017, 0.08758), (0.8667, -0.04017, 0.1757), (0.8748, -0.04017, 0.1757), (0.9121, -0.04017, 0.08758), (0.9121, -0.04017, 0.02267), (0.9121, -0.04017, -0.04225), (0.8748, -0.04017, -0.1303), (0.7172, -0.005374, -0.1072), (0.7172, -0.005374, -0.04225), (0.7172, -0.005374, 0.02267), (0.7172, -0.005374, 0.08758), (0.7172, -0.005374, 0.1525), (0.7275, -0.04017, -0.1072), (0.7275, -0.04017, -0.04225), (0.7275, -0.04017, 0.02267), (0.7275, -0.04017, 0.08758), (0.7275, -0.04017, 0.1525), (0.9224, -0.04017, -0.1072), (0.9224, -0.04017, -0.1721), (0.8291, -0.04017, -0.1721), (0.9224, -0.04017, 0.2174), (0.8667, -0.04017, 0.1839), (0.7172, -0.04017, 0.1525), (0.7172, -0.04017, 0.2015), (0.7172, -0.04017, -0.1607), (0.9224, -0.04017, 0.1525), (0.9224, -0.04017, 0.08758), (0.9224, -0.04017, 0.02267), (0.9224, -0.04017, -0.04225), (0.7172, -0.04017, -0.1072), (0.7172, -0.04017, -0.04225), (0.7172, -0.04017, 0.02267), (0.7172, -0.04017, 0.08758), (0.8291, -0.04017, 0.1525), (0.8298, -0.04017, 0.2071), (0.8296, -0.04017, -0.1617), (0.8291, -0.04017, -0.1072), (0.9121, -0.04017, -0.1072), (0.9121, -0.04017, 0.1525), (0.9121, -0.04017, -0.1617), (0.9121, -0.04017, 0.2071), (0.865, -0.04017, 0.1798), (0.8649, -0.04017, -0.1345), (0.8707, -0.04017, -0.1287), (0.8707, -0.04017, 0.174), (0.8765, -0.04017, -0.1344), (0.8707, -0.04017, -0.1402), (0.8708, -0.04017, 0.1855), (0.8765, -0.04017, 0.1797), (0.865, -0.02441, 0.1798), (0.8667, -0.02441, 0.1839), (0.8649, -0.02441, -0.1345), (0.8666, -0.02441, -0.1304), (0.8707, -0.02441, -0.1287), (0.8707, -0.02441, 0.174), (0.8667, -0.02441, 0.1757), (0.8765, -0.02441, -0.1344), (0.8748, -0.02441, -0.1385), (0.8707, -0.02441, -0.1402), (0.8666, -0.02441, -0.1386), (0.8708, -0.02441, 0.1855), (0.8765, -0.02441, 0.1797), (0.8748, -0.02441, 0.1757), (0.8748, -0.02441, -0.1303), (0.8749, -0.02441, 0.1838), (0.8707, -0.02441, -0.1344), (0.8708, -0.02441, 0.1798)], [], [(0, 2, 3, 1), (4, 5, 9, 8), (1, 3, 7, 6), (2, 0, 5, 4), (3, 2, 4, 7), (0, 1, 6, 5), (11, 8, 12, 15), (7, 4, 8, 11), (5, 6, 10, 9), (6, 7, 11, 10), (14, 15, 19, 18), (9, 10, 14, 13), (10, 11, 15, 14), (8, 9, 13, 12), (19, 16, 20, 27, 26, 23), (12, 13, 17, 16), (15, 12, 16, 19), (13, 14, 18, 17), (22, 23, 32, 31, 354, 369, 370, 371, 372, 373, 355), (17, 18, 22, 25, 281, 280), (18, 19, 23, 22), (16, 17, 280, 20), (26, 25, 352, 364, 365, 366, 367, 368, 353, 30, 35), (281, 25, 26, 27), (30, 31, 32, 35), (39, 42, 48, 50, 47), (20, 280, 286, 284, 282, 28), (27, 20, 28, 33), (281, 27, 33, 283, 287, 285), (353, 354, 31, 30), (23, 26, 35, 32), (305, 308, 316, 313), (42, 43, 49, 48), (282, 283, 39, 37), (28, 282, 37, 36), (33, 28, 36, 38), (40, 41, 43, 42), (283, 33, 41, 40), (33, 38, 43, 41), (39, 283, 40, 42), (50, 48, 52, 54), (45, 47, 46, 44), (38, 36, 44, 46), (43, 38, 46, 51, 49), (37, 39, 47, 45), (36, 37, 45, 44), (46, 47, 50, 51), (55, 54, 58, 59), (51, 50, 54, 55), (48, 49, 53, 52), (49, 51, 55, 53), (57, 59, 63, 61), (54, 52, 56, 58), (53, 55, 59, 57), (52, 53, 57, 56), (60, 61, 65, 64), (56, 57, 61, 60), (59, 58, 62, 63), (58, 56, 60, 62), (67, 66, 64, 65), (63, 62, 66, 67), (62, 60, 64, 66), (61, 63, 67, 65), (68, 71, 70, 69), (72, 73, 74, 75), (69, 70, 74, 73), (70, 71, 75, 74), (71, 68, 72, 75), (68, 69, 73, 72), (76, 79, 78, 77), (80, 81, 82, 83), (77, 78, 82, 81), (78, 79, 83, 82), (79, 76, 80, 83), (76, 77, 81, 80), (84, 87, 86, 85), (88, 89, 90, 91), (85, 86, 90, 89), (86, 87, 91, 90), (87, 84, 88, 91), (84, 85, 89, 88), (92, 95, 94, 93), (96, 97, 98, 99), (93, 94, 98, 97), (94, 95, 99, 98), (95, 92, 96, 99), (92, 93, 97, 96), (100, 103, 102, 101), (104, 105, 106, 107), (101, 102, 106, 105), (102, 103, 107, 106), (103, 100, 104, 107), (100, 101, 105, 104), (108, 111, 110, 109), (112, 113, 114, 115), (109, 110, 114, 113), (110, 111, 115, 114), (111, 108, 112, 115), (108, 109, 113, 112), (116, 119, 118, 117), (120, 121, 122, 123), (117, 118, 122, 121), (118, 119, 123, 122), (119, 116, 120, 123), (116, 117, 121, 120), (124, 127, 126, 125), (128, 129, 130, 131), (125, 126, 130, 129), (126, 127, 131, 130), (127, 124, 128, 131), (124, 125, 129, 128), (132, 135, 134, 133), (136, 137, 138, 139), (133, 134, 138, 137), (134, 135, 139, 138), (135, 132, 136, 139), (132, 133, 137, 136), (140, 143, 142, 141), (144, 145, 146, 147), (141, 142, 146, 145), (142, 143, 147, 146), (143, 140, 144, 147), (140, 141, 145, 144), (148, 151, 150, 149), (152, 153, 154, 155), (149, 150, 154, 153), (150, 151, 155, 154), (151, 148, 152, 155), (148, 149, 153, 152), (156, 159, 158, 157), (160, 161, 162, 163), (157, 158, 162, 161), (158, 159, 163, 162), (159, 156, 160, 163), (156, 157, 161, 160), (164, 167, 166, 165), (168, 169, 170, 171), (165, 166, 170, 169), (166, 167, 171, 170), (167, 164, 168, 171), (164, 165, 169, 168), (172, 175, 174, 173), (176, 177, 178, 179), (173, 174, 178, 177), (174, 175, 179, 178), (175, 172, 176, 179), (172, 173, 177, 176), (180, 183, 182, 181), (184, 185, 186, 187), (181, 182, 186, 185), (182, 183, 187, 186), (183, 180, 184, 187), (180, 181, 185, 184), (188, 191, 190, 189), (192, 193, 194, 195), (189, 190, 194, 193), (190, 191, 195, 194), (191, 188, 192, 195), (188, 189, 193, 192), (196, 199, 198, 197), (200, 201, 202, 203), (197, 198, 202, 201), (198, 199, 203, 202), (199, 196, 200, 203), (196, 197, 201, 200), (204, 207, 206, 205), (208, 209, 210, 211), (205, 206, 210, 209), (206, 207, 211, 210), (207, 204, 208, 211), (204, 205, 209, 208), (212, 215, 214, 213), (216, 217, 218, 219), (213, 214, 218, 217), (214, 215, 219, 218), (215, 212, 216, 219), (212, 213, 217, 216), (220, 223, 222, 221), (224, 225, 226, 227), (221, 222, 226, 225), (222, 223, 227, 226), (223, 220, 224, 227), (220, 221, 225, 224), (228, 231, 230, 229), (232, 233, 234, 235), (229, 230, 234, 233), (230, 231, 235, 234), (231, 228, 232, 235), (228, 229, 233, 232), (236, 239, 238, 237), (240, 241, 242, 243), (237, 238, 242, 241), (238, 239, 243, 242), (239, 236, 240, 243), (236, 237, 241, 240), (244, 247, 246, 245), (248, 249, 250, 251), (245, 246, 250, 249), (246, 247, 251, 250), (247, 244, 248, 251), (244, 245, 249, 248), (252, 255, 254, 253), (256, 257, 258, 259), (253, 254, 258, 257), (254, 255, 259, 258), (255, 252, 256, 259), (252, 253, 257, 256), (260, 263, 262, 261), (264, 265, 266, 267), (261, 262, 266, 265), (262, 263, 267, 266), (263, 260, 264, 267), (260, 261, 265, 264), (268, 271, 270, 269), (272, 273, 274, 275), (269, 270, 274, 273), (270, 271, 275, 274), (271, 268, 272, 275), (268, 269, 273, 272), (310, 307, 315, 318), (286, 285, 287, 284), (305, 304, 280, 281), (306, 307, 283, 282), (311, 306, 282, 284), (308, 305, 281, 285), (304, 309, 286, 280), (307, 310, 287, 283), (309, 308, 285, 286), (310, 311, 284, 287), (319, 318, 303, 300), (312, 313, 297, 296), (295, 292, 335, 334), (288, 21, 320, 328), (309, 304, 312, 317), (306, 311, 319, 314), (294, 293, 332, 333), (276, 294, 333, 325), (300, 303, 299, 298), (296, 297, 301, 302), (318, 315, 299, 303), (313, 316, 301, 297), (315, 314, 298, 299), (316, 317, 302, 301), (317, 312, 296, 302), (314, 319, 300, 298), (24, 21, 304, 305), (29, 34, 307, 306), (276, 279, 308, 309), (278, 277, 311, 310), (288, 289, 313, 312), (291, 290, 314, 315), (293, 294, 317, 316), (292, 295, 318, 319), (34, 291, 315, 307), (295, 278, 310, 318), (279, 293, 316, 308), (289, 24, 305, 313), (290, 29, 306, 314), (294, 276, 309, 317), (21, 288, 312, 304), (277, 292, 319, 311), (322, 330, 346, 338), (329, 328, 344, 345), (321, 329, 345, 337), (327, 326, 342, 343), (21, 24, 321, 320), (292, 277, 327, 335), (291, 34, 323, 331), (34, 29, 322, 323), (278, 295, 334, 326), (279, 276, 325, 324), (293, 279, 324, 332), (277, 278, 326, 327), (24, 289, 329, 321), (289, 288, 328, 329), (29, 290, 330, 322), (290, 291, 331, 330), (339, 338, 346, 347), (340, 341, 349, 348), (336, 337, 345, 344), (343, 342, 350, 351), (330, 331, 347, 346), (325, 333, 349, 341), (333, 332, 348, 349), (328, 320, 336, 344), (334, 335, 351, 350), (320, 321, 337, 336), (335, 327, 343, 351), (331, 323, 339, 347), (323, 322, 338, 339), (326, 334, 350, 342), (324, 325, 341, 340), (332, 324, 340, 348), (25, 22, 355, 352), (354, 353, 357, 397), (356, 423, 435, 436), (369, 354, 397, 402), (364, 352, 360, 384), (352, 355, 395, 396), (384, 360, 401, 406), (357, 353, 361, 400), (410, 411, 363, 393), (352, 396, 401, 360), (412, 413, 389, 362), (413, 375, 390, 389), (375, 376, 391, 390), (376, 377, 392, 391), (377, 410, 393, 392), (361, 388, 399, 400), (388, 387, 409, 399), (387, 386, 408, 409), (386, 385, 407, 408), (385, 384, 406, 407), (353, 368, 388, 361), (368, 367, 387, 388), (367, 366, 386, 387), (366, 365, 385, 386), (365, 364, 384, 385), (355, 373, 394, 395), (373, 372, 405, 394), (372, 371, 404, 405), (371, 370, 403, 404), (370, 369, 402, 403), (421, 379, 439, 431), (413, 414, 382, 375), (375, 382, 381, 376), (376, 381, 380, 377), (377, 380, 415, 410), (414, 416, 395, 394), (416, 412, 396, 395), (411, 417, 397, 357), (393, 363, 400, 399), (363, 411, 357, 400), (412, 362, 401, 396), (417, 415, 402, 397), (415, 380, 403, 402), (380, 381, 404, 403), (381, 382, 405, 404), (382, 414, 394, 405), (362, 389, 406, 401), (389, 390, 407, 406), (390, 391, 408, 407), (391, 392, 409, 408), (392, 393, 399, 409), (378, 418, 398, 411, 410), (356, 419, 374, 413, 412), (374, 420, 383, 414, 413), (379, 421, 378, 410, 415), (383, 422, 359, 416, 414), (359, 423, 356, 412, 416), (398, 424, 358, 417, 411), (358, 425, 379, 415, 417), (359, 422, 433, 434), (383, 420, 430, 440), (378, 421, 431, 432), (419, 356, 436, 428), (420, 374, 429, 430), (418, 378, 432, 426), (443, 438, 441, 437), (442, 433, 440, 430), (428, 442, 430, 429), (436, 435, 442, 428), (435, 434, 433, 442), (426, 443, 437, 427), (432, 431, 443, 426), (431, 439, 438, 443), (422, 383, 440, 433), (424, 398, 427, 437), (423, 359, 434, 435), (379, 425, 438, 439), (358, 424, 437, 441), (398, 418, 426, 427), (425, 358, 441, 438), (374, 419, 428, 429)])
_uv = me_cube_002.uv_layers.new(name='UVMap')
_uv.uv.foreach_set('vector', [0.3966, 0.7879, 0.3966, 0.7879, 0.3966, 0.7879, 0.3966, 0.7879, 0.3966, 0.7879, 0.3966, 0.7879, 0.3966, 0.7879, 0.3966, 0.7879, 0.3966, 0.7879, 0.3966, 0.7879, 0.3966, 0.7879, 0.3966, 0.7879, 0.3966, 0.7879, 0.3966, 0.7879, 0.3966, 0.7879, 0.3966, 0.7879, 0.3966, 0.7879, 0.3966, 0.7879, 0.3966, 0.7879, 0.3966, 0.7879, 0.3966, 0.7879, 0.3966, 0.7879, 0.3966, 0.7879, 0.3966, 0.7879, 0.3966, 0.7879, 0.3966, 0.7879, 0.3966, 0.7879, 0.3966, 0.7879, 0.3966, 0.7879, 0.3966, 0.7879, 0.3966, 0.7879, 0.3966, 0.7879, 0.3966, 0.7879, 0.3966, 0.7879, 0.3966, 0.7879, 0.3966, 0.7879, 0.3966, 0.7879, 0.3966, 0.7879, 0.3966, 0.7879, 0.3966, 0.7879, 0.3966, 0.7879, 0.3966, 0.7879, 0.3966, 0.7879, 0.3966, 0.7879, 0.3966, 0.7879, 0.3966, 0.7879, 0.3966, 0.7879, 0.3966, 0.7879, 0.3966, 0.7879, 0.3966, 0.7879, 0.3966, 0.7879, 0.3966, 0.7879, 0.3966, 0.7879, 0.3966, 0.7879, 0.3966, 0.7879, 0.3966, 0.7879, 0.3966, 0.7879, 0.3966, 0.7879, 0.3966, 0.7879, 0.3966, 0.7879, 0.3966, 0.7879, 0.3966, 0.7879, 0.3966, 0.7879, 0.3966, 0.7879, 0.3966, 0.7879, 0.3966, 0.7879, 0.3966, 0.7879, 0.3966, 0.7879, 0.3966, 0.7879, 0.3966, 0.7879, 0.3966, 0.7879, 0.3966, 0.7879, 0.3966, 0.7879, 0.3966, 0.7879, 0.3966, 0.7879, 0.3966, 0.7879, 0.3966, 0.7879, 0.3966, 0.7879, 0.3966, 0.7879, 0.3966, 0.7879, 0.3966, 0.7879, 0.3966, 0.7879, 0.3966, 0.7879, 0.3966, 0.7879, 0.3966, 0.7879, 0.3966, 0.7879, 0.3966, 0.7879, 0.3966, 0.7879, 0.3966, 0.7879, 0.3966, 0.7879, 0.3966, 0.7879, 0.3966, 0.7879, 0.3966, 0.7879, 0.3966, 0.7879, 0.3966, 0.7879, 0.3966, 0.7879, 0.3966, 0.7879, 0.3966, 0.7879, 0.3966, 0.7879, 0.3966, 0.7879, 0.3966, 0.7879, 0.3966, 0.7879, 0.3966, 0.7879, 0.3966, 0.7879, 0.3966, 0.7879, 0.3966, 0.7879, 0.3966, 0.7879, 0.3966, 0.7879, 0.3966, 0.7879, 0.3966, 0.7879, 0.3966, 0.7879, 0.3966, 0.7879, 0.3966, 0.7879, 0.3966, 0.7879, 0.3966, 0.7879, 0.3966, 0.7879, 0.3966, 0.7879, 0.3966, 0.7879, 0.3966, 0.7879, 0.3966, 0.7879, 0.3966, 0.7879, 0.3966, 0.7879, 0.3966, 0.7879, 0.3966, 0.7879, 0.3966, 0.7879, 0.3966, 0.7879, 0.3966, 0.7879, 0.3966, 0.7879, 0.3966, 0.7879, 0.3966, 0.7879, 0.3966, 0.7879, 0.3966, 0.7879, 0.3966, 0.7879, 0.3966, 0.7879, 0.3966, 0.7879, 0.3966, 0.7879, 0.3966, 0.7879, 0.3966, 0.7879, 0.3966, 0.7879, 0.3966, 0.7879, 0.3966, 0.7879, 0.3966, 0.7879, 0.3966, 0.7879, 0.3966, 0.7879, 0.3966, 0.7879, 0.3966, 0.7879, 0.3966, 0.7879, 0.3524, 0.7412, 0.3524, 0.7412, 0.3524, 0.7412, 0.3524, 0.7412, 0.3966, 0.7879, 0.3966, 0.7879, 0.3966, 0.7879, 0.3966, 0.7879, 0.3966, 0.7879, 0.3966, 0.7879, 0.3966, 0.7879, 0.3966, 0.7879, 0.3966, 0.7879, 0.3966, 0.7879, 0.3966, 0.7879, 0.3966, 0.7879, 0.3966, 0.7879, 0.3966, 0.7879, 0.3966, 0.7879, 0.3966, 0.7879, 0.3966, 0.7879, 0.3966, 0.7879, 0.3966, 0.7879, 0.3966, 0.7879, 0.3966, 0.7879, 0.3966, 0.7879, 0.3966, 0.7879, 0.3966, 0.7879, 0.3966, 0.7879, 0.3966, 0.7879, 0.3966, 0.7879, 0.3966, 0.7879, 0.3966, 0.7879, 0.3966, 0.7879, 0.3966, 0.7879, 0.3966, 0.7879, 0.3966, 0.7879, 0.3966, 0.7879, 0.3966, 0.7879, 0.3966, 0.7879, 0.3966, 0.7879, 0.3966, 0.7879, 0.3966, 0.7879, 0.3966, 0.7879, 0.3966, 0.7879, 0.3966, 0.7879, 0.3966, 0.7879, 0.3966, 0.7879, 0.3966, 0.7879, 0.3966, 0.7879, 0.3966, 0.7879, 0.3966, 0.7879, 0.3966, 0.7879, 0.3966, 0.7879, 0.3966, 0.7879, 0.3966, 0.7879, 0.3966, 0.7879, 0.3966, 0.7879, 0.3966, 0.7879, 0.3966, 0.7879, 0.3966, 0.7879, 0.3966, 0.7879, 0.3966, 0.7879, 0.3966, 0.7879, 0.3966, 0.7879, 0.3966, 0.7879, 0.3966, 0.7879, 0.3966, 0.7879, 0.3966, 0.7879, 0.3966, 0.7879, 0.3966, 0.7879, 0.3966, 0.7879, 0.3966, 0.7879, 0.3966, 0.7879, 0.3966, 0.7879, 0.3966, 0.7879, 0.3966, 0.7879, 0.3966, 0.7879, 0.3966, 0.7879, 0.3966, 0.7879, 0.3966, 0.7879, 0.3966, 0.7879, 0.3966, 0.7879, 0.3966, 0.7879, 0.3966, 0.7879, 0.3966, 0.7879, 0.3966, 0.7879, 0.3966, 0.7879, 0.3966, 0.7879, 0.3966, 0.7879, 0.3966, 0.7879, 0.3966, 0.7879, 0.3966, 0.7879, 0.3966, 0.7879, 0.3966, 0.7879, 0.3966, 0.7879, 0.3966, 0.7879, 0.3966, 0.7879, 0.3966, 0.7879, 0.3966, 0.7879, 0.3966, 0.7879, 0.3966, 0.7879, 0.3966, 0.7879, 0.3966, 0.7879, 0.3966, 0.7879, 0.3966, 0.7879, 0.3966, 0.7879, 0.3966, 0.7879, 0.3966, 0.7879, 0.3966, 0.7879, 0.3966, 0.7879, 0.3966, 0.7879, 0.3966, 0.7879, 0.3966, 0.7879, 0.3966, 0.7879, 0.3966, 0.7879, 0.3966, 0.7879, 0.3966, 0.7879, 0.3966, 0.7879, 0.3966, 0.7879, 0.3966, 0.7879, 0.3966, 0.7879, 0.3966, 0.7879, 0.3966, 0.7879, 0.3966, 0.7879, 0.3966, 0.7879, 0.3966, 0.7879, 0.3966, 0.7879, 0.3966, 0.7879, 0.4729, 0.7904, 0.4729, 0.7904, 0.4729, 0.7904, 0.4729, 0.7904, 0.4729, 0.7904, 0.4729, 0.7904, 0.4729, 0.7904, 0.4729, 0.7904, 0.4729, 0.7904, 0.4729, 0.7904, 0.4729, 0.7904, 0.4729, 0.7904, 0.4729, 0.7904, 0.4729, 0.7904, 0.4729, 0.7904, 0.4729, 0.7904, 0.4729, 0.7904, 0.4729, 0.7904, 0.4729, 0.7904, 0.4729, 0.7904, 0.4729, 0.7904, 0.4729, 0.7904, 0.4729, 0.7904, 0.4729, 0.7904, 0.4729, 0.7904, 0.4729, 0.7904, 0.4729, 0.7904, 0.4729, 0.7904, 0.4729, 0.7904, 0.4729, 0.7904, 0.4729, 0.7904, 0.4729, 0.7904, 0.4729, 0.7904, 0.4729, 0.7904, 0.4729, 0.7904, 0.4729, 0.7904, 0.4729, 0.7904, 0.4729, 0.7904, 0.4729, 0.7904, 0.4729, 0.7904, 0.4729, 0.7904, 0.4729, 0.7904, 0.4729, 0.7904, 0.4729, 0.7904, 0.4729, 0.7904, 0.4729, 0.7904, 0.4729, 0.7904, 0.4729, 0.7904, 0.4729, 0.7904, 0.4729, 0.7904, 0.4729, 0.7904, 0.4729, 0.7904, 0.4729, 0.7904, 0.4729, 0.7904, 0.4729, 0.7904, 0.4729, 0.7904, 0.4729, 0.7904, 0.4729, 0.7904, 0.4729, 0.7904, 0.4729, 0.7904, 0.4729, 0.7904, 0.4729, 0.7904, 0.4729, 0.7904, 0.4729, 0.7904, 0.4729, 0.7904, 0.4729, 0.7904, 0.4729, 0.7904, 0.4729, 0.7904, 0.4729, 0.7904, 0.4729, 0.7904, 0.4729, 0.7904, 0.4729, 0.7904, 0.4729, 0.7904, 0.4729, 0.7904, 0.4729, 0.7904, 0.4729, 0.7904, 0.4729, 0.7904, 0.4729, 0.7904, 0.4729, 0.7904, 0.4729, 0.7904, 0.4729, 0.7904, 0.4729, 0.7904, 0.4729, 0.7904, 0.4729, 0.7904, 0.4729, 0.7904, 0.4729, 0.7904, 0.4729, 0.7904, 0.4729, 0.7904, 0.4729, 0.7904, 0.4729, 0.7904, 0.4729, 0.7904, 0.4729, 0.7904, 0.4729, 0.7904, 0.4729, 0.7904, 0.4729, 0.7904, 0.4729, 0.7904, 0.4729, 0.7904, 0.4729, 0.7904, 0.4729, 0.7904, 0.4729, 0.7904, 0.4729, 0.7904, 0.4729, 0.7904, 0.4729, 0.7904, 0.4729, 0.7904, 0.4729, 0.7904, 0.4729, 0.7904, 0.4729, 0.7904, 0.4729, 0.7904, 0.4729, 0.7904, 0.4729, 0.7904, 0.4729, 0.7904, 0.4729, 0.7904, 0.4729, 0.7904, 0.4729, 0.7904, 0.4729, 0.7904, 0.4729, 0.7904, 0.4729, 0.7904, 0.4729, 0.7904, 0.4729, 0.7904, 0.4729, 0.7904, 0.4729, 0.7904, 0.4729, 0.7904, 0.4729, 0.7904, 0.4729, 0.7904, 0.4729, 0.7904, 0.4729, 0.7904, 0.4729, 0.7904, 0.4729, 0.7904, 0.4729, 0.7904, 0.4729, 0.7904, 0.4729, 0.7904, 0.4729, 0.7904, 0.4729, 0.7904, 0.4729, 0.7904, 0.4729, 0.7904, 0.4729, 0.7904, 0.4729, 0.7904, 0.4729, 0.7904, 0.4729, 0.7904, 0.4729, 0.7904, 0.4729, 0.7904, 0.4729, 0.7904, 0.4729, 0.7904, 0.4729, 0.7904, 0.4729, 0.7904, 0.4729, 0.7904, 0.4729, 0.7904, 0.4729, 0.7904, 0.4729, 0.7904, 0.4729, 0.7904, 0.4729, 0.7904, 0.4729, 0.7904, 0.4729, 0.7904, 0.4729, 0.7904, 0.4729, 0.7904, 0.4729, 0.7904, 0.4729, 0.7904, 0.4729, 0.7904, 0.4729, 0.7904, 0.4729, 0.7904, 0.4729, 0.7904, 0.4729, 0.7904, 0.4729, 0.7904, 0.4729, 0.7904, 0.4729, 0.7904, 0.4729, 0.7904, 0.4729, 0.7904, 0.4729, 0.7904, 0.4729, 0.7904, 0.4729, 0.7904, 0.4729, 0.7904, 0.4729, 0.7904, 0.4729, 0.7904, 0.4729, 0.7904, 0.4729, 0.7904, 0.4729, 0.7904, 0.4729, 0.7904, 0.4729, 0.7904, 0.4729, 0.7904, 0.4729, 0.7904, 0.4729, 0.7904, 0.4729, 0.7904, 0.4729, 0.7904, 0.4729, 0.7904, 0.4729, 0.7904, 0.4729, 0.7904, 0.4729, 0.7904, 0.4729, 0.7904, 0.4729, 0.7904, 0.4729, 0.7904, 0.4729, 0.7904, 0.4729, 0.7904, 0.4729, 0.7904, 0.4729, 0.7904, 0.4729, 0.7904, 0.4729, 0.7904, 0.4729, 0.7904, 0.4729, 0.7904, 0.4729, 0.7904, 0.4729, 0.7904, 0.4729, 0.7904, 0.4729, 0.7904, 0.4729, 0.7904, 0.4729, 0.7904, 0.4729, 0.7904, 0.4729, 0.7904, 0.4729, 0.7904, 0.4729, 0.7904, 0.4729, 0.7904, 0.4729, 0.7904, 0.4729, 0.7904, 0.4729, 0.7904, 0.4729, 0.7904, 0.4729, 0.7904, 0.4729, 0.7904, 0.4729, 0.7904, 0.4729, 0.7904, 0.4729, 0.7904, 0.4729, 0.7904, 0.4729, 0.7904, 0.4729, 0.7904, 0.4729, 0.7904, 0.4729, 0.7904, 0.4729, 0.7904, 0.4729, 0.7904, 0.4729, 0.7904, 0.4729, 0.7904, 0.4729, 0.7904, 0.4729, 0.7904, 0.4729, 0.7904, 0.4729, 0.7904, 0.4729, 0.7904, 0.4729, 0.7904, 0.4729, 0.7904, 0.4729, 0.7904, 0.4729, 0.7904, 0.4729, 0.7904, 0.4729, 0.7904, 0.4729, 0.7904, 0.4729, 0.7904, 0.4729, 0.7904, 0.4729, 0.7904, 0.4729, 0.7904, 0.4729, 0.7904, 0.4729, 0.7904, 0.4729, 0.7904, 0.4729, 0.7904, 0.4729, 0.7904, 0.4729, 0.7904, 0.4729, 0.7904, 0.4729, 0.7904, 0.4729, 0.7904, 0.4729, 0.7904, 0.4729, 0.7904, 0.4729, 0.7904, 0.4729, 0.7904, 0.4729, 0.7904, 0.4729, 0.7904, 0.4729, 0.7904, 0.4729, 0.7904, 0.4729, 0.7904, 0.4729, 0.7904, 0.4729, 0.7904, 0.4729, 0.7904, 0.4729, 0.7904, 0.4729, 0.7904, 0.4729, 0.7904, 0.4729, 0.7904, 0.4729, 0.7904, 0.4729, 0.7904, 0.4729, 0.7904, 0.4729, 0.7904, 0.4729, 0.7904, 0.4729, 0.7904, 0.4729, 0.7904, 0.4729, 0.7904, 0.4729, 0.7904, 0.4729, 0.7904, 0.4729, 0.7904, 0.4729, 0.7904, 0.4729, 0.7904, 0.4729, 0.7904, 0.4729, 0.7904, 0.4729, 0.7904, 0.4729, 0.7904, 0.4729, 0.7904, 0.4729, 0.7904, 0.4729, 0.7904, 0.4729, 0.7904, 0.4729, 0.7904, 0.4729, 0.7904, 0.4729, 0.7904, 0.4729, 0.7904, 0.4729, 0.7904, 0.4729, 0.7904, 0.4729, 0.7904, 0.4729, 0.7904, 0.4729, 0.7904, 0.4729, 0.7904, 0.4729, 0.7904, 0.4729, 0.7904, 0.4729, 0.7904, 0.4729, 0.7904, 0.4729, 0.7904, 0.4729, 0.7904, 0.4729, 0.7904, 0.4729, 0.7904, 0.4729, 0.7904, 0.4729, 0.7904, 0.4729, 0.7904, 0.4729, 0.7904, 0.4729, 0.7904, 0.4729, 0.7904, 0.4729, 0.7904, 0.4729, 0.7904, 0.4729, 0.7904, 0.4729, 0.7904, 0.4729, 0.7904, 0.4729, 0.7904, 0.4729, 0.7904, 0.4729, 0.7904, 0.4729, 0.7904, 0.4729, 0.7904, 0.4729, 0.7904, 0.4729, 0.7904, 0.4729, 0.7904, 0.4729, 0.7904, 0.4729, 0.7904, 0.4729, 0.7904, 0.4729, 0.7904, 0.4729, 0.7904, 0.4729, 0.7904, 0.4729, 0.7904, 0.4729, 0.7904, 0.4729, 0.7904, 0.4729, 0.7904, 0.4729, 0.7904, 0.4729, 0.7904, 0.4729, 0.7904, 0.4729, 0.7904, 0.4729, 0.7904, 0.4729, 0.7904, 0.4729, 0.7904, 0.4729, 0.7904, 0.4729, 0.7904, 0.4729, 0.7904, 0.4729, 0.7904, 0.4729, 0.7904, 0.4729, 0.7904, 0.4729, 0.7904, 0.4729, 0.7904, 0.4729, 0.7904, 0.4729, 0.7904, 0.4729, 0.7904, 0.4729, 0.7904, 0.4729, 0.7904, 0.4729, 0.7904, 0.4729, 0.7904, 0.4729, 0.7904, 0.4729, 0.7904, 0.4729, 0.7904, 0.4729, 0.7904, 0.4729, 0.7904, 0.4729, 0.7904, 0.4729, 0.7904, 0.4729, 0.7904, 0.4729, 0.7904, 0.4729, 0.7904, 0.4729, 0.7904, 0.4729, 0.7904, 0.4729, 0.7904, 0.4729, 0.7904, 0.4729, 0.7904, 0.4729, 0.7904, 0.4729, 0.7904, 0.4729, 0.7904, 0.4729, 0.7904, 0.4729, 0.7904, 0.4729, 0.7904, 0.4729, 0.7904, 0.4729, 0.7904, 0.4729, 0.7904, 0.4729, 0.7904, 0.4729, 0.7904, 0.4729, 0.7904, 0.4729, 0.7904, 0.4729, 0.7904, 0.4729, 0.7904, 0.4729, 0.7904, 0.4729, 0.7904, 0.4729, 0.7904, 0.4729, 0.7904, 0.4729, 0.7904, 0.4729, 0.7904, 0.4729, 0.7904, 0.4729, 0.7904, 0.4729, 0.7904, 0.4729, 0.7904, 0.4729, 0.7904, 0.4729, 0.7904, 0.4729, 0.7904, 0.4729, 0.7904, 0.4729, 0.7904, 0.4729, 0.7904, 0.4729, 0.7904, 0.4729, 0.7904, 0.4729, 0.7904, 0.4729, 0.7904, 0.4729, 0.7904, 0.4729, 0.7904, 0.4729, 0.7904, 0.4729, 0.7904, 0.4729, 0.7904, 0.4729, 0.7904, 0.4729, 0.7904, 0.4729, 0.7904, 0.4729, 0.7904, 0.4729, 0.7904, 0.4729, 0.7904, 0.4729, 0.7904, 0.4729, 0.7904, 0.4729, 0.7904, 0.4729, 0.7904, 0.4729, 0.7904, 0.4729, 0.7904, 0.4729, 0.7904, 0.4729, 0.7904, 0.4729, 0.7904, 0.4729, 0.7904, 0.4729, 0.7904, 0.4729, 0.7904, 0.4729, 0.7904, 0.4729, 0.7904, 0.4729, 0.7904, 0.4729, 0.7904, 0.4729, 0.7904, 0.4729, 0.7904, 0.4729, 0.7904, 0.4729, 0.7904, 0.4729, 0.7904, 0.4729, 0.7904, 0.4729, 0.7904, 0.4729, 0.7904, 0.4729, 0.7904, 0.4729, 0.7904, 0.4729, 0.7904, 0.4729, 0.7904, 0.4729, 0.7904, 0.4729, 0.7904, 0.4729, 0.7904, 0.4729, 0.7904, 0.4729, 0.7904, 0.4729, 0.7904, 0.4729, 0.7904, 0.4729, 0.7904, 0.4729, 0.7904, 0.4729, 0.7904, 0.4729, 0.7904, 0.4729, 0.7904, 0.4729, 0.7904, 0.4729, 0.7904, 0.4729, 0.7904, 0.4729, 0.7904, 0.4729, 0.7904, 0.4729, 0.7904, 0.4729, 0.7904, 0.4729, 0.7904, 0.4729, 0.7904, 0.4729, 0.7904, 0.4729, 0.7904, 0.4729, 0.7904, 0.4729, 0.7904, 0.4729, 0.7904, 0.4729, 0.7904, 0.4729, 0.7904, 0.4729, 0.7904, 0.4729, 0.7904, 0.4729, 0.7904, 0.4729, 0.7904, 0.4729, 0.7904, 0.4729, 0.7904, 0.4729, 0.7904, 0.4729, 0.7904, 0.4729, 0.7904, 0.4729, 0.7904, 0.4729, 0.7904, 0.4729, 0.7904, 0.4729, 0.7904, 0.4729, 0.7904, 0.4729, 0.7904, 0.4729, 0.7904, 0.4729, 0.7904, 0.4729, 0.7904, 0.4729, 0.7904, 0.4729, 0.7904, 0.4729, 0.7904, 0.4729, 0.7904, 0.4729, 0.7904, 0.4729, 0.7904, 0.4729, 0.7904, 0.4729, 0.7904, 0.4729, 0.7904, 0.4729, 0.7904, 0.4729, 0.7904, 0.4729, 0.7904, 0.4729, 0.7904, 0.4729, 0.7904, 0.4729, 0.7904, 0.4729, 0.7904, 0.4729, 0.7904, 0.4729, 0.7904, 0.4729, 0.7904, 0.4729, 0.7904, 0.4729, 0.7904, 0.4729, 0.7904, 0.4729, 0.7904, 0.4729, 0.7904, 0.4729, 0.7904, 0.4729, 0.7904, 0.4729, 0.7904, 0.4729, 0.7904, 0.4729, 0.7904, 0.4729, 0.7904, 0.4729, 0.7904, 0.4729, 0.7904, 0.4729, 0.7904, 0.4729, 0.7904, 0.4729, 0.7904, 0.4729, 0.7904, 0.4729, 0.7904, 0.4729, 0.7904, 0.4729, 0.7904, 0.4729, 0.7904, 0.4729, 0.7904, 0.4729, 0.7904, 0.4729, 0.7904, 0.4729, 0.7904, 0.4729, 0.7904, 0.4729, 0.7904, 0.4729, 0.7904, 0.4729, 0.7904, 0.4729, 0.7904, 0.4729, 0.7904, 0.4729, 0.7904, 0.4729, 0.7904, 0.4729, 0.7904, 0.4729, 0.7904, 0.4729, 0.7904, 0.4729, 0.7904, 0.4729, 0.7904, 0.4729, 0.7904, 0.4729, 0.7904, 0.4729, 0.7904, 0.4729, 0.7904, 0.4729, 0.7904, 0.4729, 0.7904, 0.4729, 0.7904, 0.4729, 0.7904, 0.4729, 0.7904, 0.4729, 0.7904, 0.4729, 0.7904, 0.4729, 0.7904, 0.4729, 0.7904, 0.4729, 0.7904, 0.4729, 0.7904, 0.4729, 0.7904, 0.4729, 0.7904, 0.4729, 0.7904, 0.4729, 0.7904, 0.4729, 0.7904, 0.4729, 0.7904, 0.4729, 0.7904, 0.4729, 0.7904, 0.4729, 0.7904, 0.4729, 0.7904, 0.4729, 0.7904, 0.4729, 0.7904, 0.4729, 0.7904, 0.4729, 0.7904, 0.4729, 0.7904, 0.4729, 0.7904, 0.4729, 0.7904, 0.4729, 0.7904, 0.4729, 0.7904, 0.4729, 0.7904, 0.4729, 0.7904, 0.4729, 0.7904, 0.4729, 0.7904, 0.4729, 0.7904, 0.4729, 0.7904, 0.4729, 0.7904, 0.4729, 0.7904, 0.4729, 0.7904, 0.4729, 0.7904, 0.4729, 0.7904, 0.4729, 0.7904, 0.4729, 0.7904, 0.4729, 0.7904, 0.4729, 0.7904, 0.4729, 0.7904, 0.4729, 0.7904, 0.4729, 0.7904, 0.4729, 0.7904, 0.4729, 0.7904, 0.4729, 0.7904, 0.4729, 0.7904, 0.4729, 0.7904, 0.4729, 0.7904, 0.4729, 0.7904, 0.4729, 0.7904, 0.4729, 0.7904, 0.4729, 0.7904, 0.4729, 0.7904, 0.4729, 0.7904, 0.4729, 0.7904, 0.4729, 0.7904, 0.4729, 0.7904, 0.4729, 0.7904, 0.4729, 0.7904, 0.4729, 0.7904, 0.4729, 0.7904, 0.4729, 0.7904, 0.4729, 0.7904, 0.4729, 0.7904, 0.3524, 0.7412, 0.3524, 0.7412, 0.3524, 0.7412, 0.3524, 0.7412, 0.3966, 0.7879, 0.3966, 0.7879, 0.3966, 0.7879, 0.3966, 0.7879, 0.3966, 0.7879, 0.3966, 0.7879, 0.3966, 0.7879, 0.3966, 0.7879, 0.3966, 0.7879, 0.3966, 0.7879, 0.3966, 0.7879, 0.3966, 0.7879, 0.3966, 0.7879, 0.3966, 0.7879, 0.3966, 0.7879, 0.3966, 0.7879, 0.3966, 0.7879, 0.3966, 0.7879, 0.3966, 0.7879, 0.3966, 0.7879, 0.3966, 0.7879, 0.3966, 0.7879, 0.3966, 0.7879, 0.3966, 0.7879, 0.3966, 0.7879, 0.3966, 0.7879, 0.3966, 0.7879, 0.3966, 0.7879, 0.3966, 0.7879, 0.3966, 0.7879, 0.3966, 0.7879, 0.3966, 0.7879, 0.3966, 0.7879, 0.3966, 0.7879, 0.3966, 0.7879, 0.3966, 0.7879, 0.3524, 0.7412, 0.3524, 0.7412, 0.3524, 0.7412, 0.3524, 0.7412, 0.3524, 0.7412, 0.3524, 0.7412, 0.3524, 0.7412, 0.3524, 0.7412, 0.468, 0.7756, 0.468, 0.7756, 0.468, 0.7756, 0.468, 0.7756, 0.468, 0.7756, 0.468, 0.7756, 0.468, 0.7756, 0.468, 0.7756, 0.3524, 0.7412, 0.3524, 0.7412, 0.3524, 0.7412, 0.3524, 0.7412, 0.3524, 0.7412, 0.3524, 0.7412, 0.3524, 0.7412, 0.3524, 0.7412, 0.468, 0.7756, 0.468, 0.7756, 0.468, 0.7756, 0.468, 0.7756, 0.468, 0.7756, 0.468, 0.7756, 0.468, 0.7756, 0.468, 0.7756, 0.3524, 0.7412, 0.3524, 0.7412, 0.3524, 0.7412, 0.3524, 0.7412, 0.3524, 0.7412, 0.3524, 0.7412, 0.3524, 0.7412, 0.3524, 0.7412, 0.3524, 0.7412, 0.3524, 0.7412, 0.3524, 0.7412, 0.3524, 0.7412, 0.3524, 0.7412, 0.3524, 0.7412, 0.3524, 0.7412, 0.3524, 0.7412, 0.3524, 0.7412, 0.3524, 0.7412, 0.3524, 0.7412, 0.3524, 0.7412, 0.3524, 0.7412, 0.3524, 0.7412, 0.3524, 0.7412, 0.3524, 0.7412, 0.3524, 0.7412, 0.3524, 0.7412, 0.3524, 0.7412, 0.3524, 0.7412, 0.3524, 0.7412, 0.3524, 0.7412, 0.3524, 0.7412, 0.3524, 0.7412, 0.3524, 0.7412, 0.3524, 0.7412, 0.3524, 0.7412, 0.3524, 0.7412, 0.3524, 0.7412, 0.3524, 0.7412, 0.3524, 0.7412, 0.3524, 0.7412, 0.3524, 0.7412, 0.3524, 0.7412, 0.3524, 0.7412, 0.3524, 0.7412, 0.3524, 0.7412, 0.3524, 0.7412, 0.3524, 0.7412, 0.3524, 0.7412, 0.3524, 0.7412, 0.3524, 0.7412, 0.3524, 0.7412, 0.3524, 0.7412, 0.3524, 0.7412, 0.3524, 0.7412, 0.3524, 0.7412, 0.3524, 0.7412, 0.3524, 0.7412, 0.3524, 0.7412, 0.3524, 0.7412, 0.3524, 0.7412, 0.3524, 0.7412, 0.3524, 0.7412, 0.3524, 0.7412, 0.3524, 0.7412, 0.3524, 0.7412, 0.3524, 0.7412, 0.3524, 0.7412, 0.3524, 0.7412, 0.3524, 0.7412, 0.3524, 0.7412, 0.3524, 0.7412, 0.3524, 0.7412, 0.3524, 0.7412, 0.3524, 0.7412, 0.3524, 0.7412, 0.3524, 0.7412, 0.3524, 0.7412, 0.3524, 0.7412, 0.3524, 0.7412, 0.3524, 0.7412, 0.3524, 0.7412, 0.3524, 0.7412, 0.3524, 0.7412, 0.3524, 0.7412, 0.3524, 0.7412, 0.3524, 0.7412, 0.3524, 0.7412, 0.3524, 0.7412, 0.3524, 0.7412, 0.3524, 0.7412, 0.3524, 0.7412, 0.3524, 0.7412, 0.3524, 0.7412, 0.3524, 0.7412, 0.3524, 0.7412, 0.3524, 0.7412, 0.468, 0.7756, 0.468, 0.7756, 0.468, 0.7756, 0.468, 0.7756, 0.468, 0.7756, 0.468, 0.7756, 0.468, 0.7756, 0.468, 0.7756, 0.468, 0.7756, 0.468, 0.7756, 0.468, 0.7756, 0.468, 0.7756, 0.468, 0.7756, 0.468, 0.7756, 0.468, 0.7756, 0.468, 0.7756, 0.468, 0.7756, 0.468, 0.7756, 0.468, 0.7756, 0.468, 0.7756, 0.468, 0.7756, 0.468, 0.7756, 0.468, 0.7756, 0.468, 0.7756, 0.468, 0.7756, 0.468, 0.7756, 0.468, 0.7756, 0.468, 0.7756, 0.468, 0.7756, 0.468, 0.7756, 0.468, 0.7756, 0.468, 0.7756, 0.468, 0.7756, 0.468, 0.7756, 0.468, 0.7756, 0.468, 0.7756, 0.468, 0.7756, 0.468, 0.7756, 0.468, 0.7756, 0.468, 0.7756, 0.468, 0.7756, 0.468, 0.7756, 0.468, 0.7756, 0.468, 0.7756, 0.468, 0.7756, 0.468, 0.7756, 0.468, 0.7756, 0.468, 0.7756, 0.468, 0.7756, 0.468, 0.7756, 0.468, 0.7756, 0.468, 0.7756, 0.468, 0.7756, 0.468, 0.7756, 0.468, 0.7756, 0.468, 0.7756, 0.468, 0.7756, 0.468, 0.7756, 0.468, 0.7756, 0.468, 0.7756, 0.468, 0.7756, 0.468, 0.7756, 0.468, 0.7756, 0.468, 0.7756, 0.468, 0.7756, 0.468, 0.7756, 0.468, 0.7756, 0.468, 0.7756, 0.468, 0.7756, 0.468, 0.7756, 0.468, 0.7756, 0.468, 0.7756, 0.468, 0.7756, 0.468, 0.7756, 0.468, 0.7756, 0.468, 0.7756, 0.468, 0.7756, 0.468, 0.7756, 0.468, 0.7756, 0.468, 0.7756, 0.468, 0.7756, 0.468, 0.7756, 0.468, 0.7756, 0.468, 0.7756, 0.468, 0.7756, 0.468, 0.7756, 0.468, 0.7756, 0.468, 0.7756, 0.468, 0.7756, 0.468, 0.7756, 0.468, 0.7756, 0.468, 0.7756, 0.468, 0.7756, 0.468, 0.7756, 0.468, 0.7756, 0.468, 0.7756, 0.468, 0.7756, 0.468, 0.7756, 0.468, 0.7756, 0.468, 0.7756, 0.468, 0.7756, 0.468, 0.7756, 0.468, 0.7756, 0.468, 0.7756, 0.468, 0.7756, 0.468, 0.7756, 0.468, 0.7756, 0.468, 0.7756, 0.468, 0.7756, 0.468, 0.7756, 0.468, 0.7756, 0.468, 0.7756, 0.468, 0.7756, 0.468, 0.7756, 0.468, 0.7756, 0.468, 0.7756, 0.468, 0.7756, 0.468, 0.7756, 0.468, 0.7756, 0.468, 0.7756, 0.468, 0.7756, 0.468, 0.7756, 0.468, 0.7756, 0.468, 0.7756, 0.468, 0.7756, 0.468, 0.7756, 0.468, 0.7756, 0.468, 0.7756, 0.3966, 0.7879, 0.3966, 0.7879, 0.3966, 0.7879, 0.3966, 0.7879, 0.4188, 0.7781, 0.4188, 0.7781, 0.4188, 0.7781, 0.4188, 0.7781, 0.4729, 0.9675, 0.4729, 0.9675, 0.4729, 0.9675, 0.4729, 0.9675, 0.4188, 0.7781, 0.4188, 0.7781, 0.4188, 0.7781, 0.4188, 0.7781, 0.3966, 0.7879, 0.3966, 0.7879, 0.3966, 0.7879, 0.3966, 0.7879, 0.4188, 0.7781, 0.4188, 0.7781, 0.4188, 0.7781, 0.4188, 0.7781, 0.4188, 0.7781, 0.4188, 0.7781, 0.4188, 0.7781, 0.4188, 0.7781, 0.4188, 0.7781, 0.4188, 0.7781, 0.4188, 0.7781, 0.4188, 0.7781, 0.409, 0.7928, 0.409, 0.7928, 0.409, 0.7928, 0.409, 0.7928, 0.4188, 0.7781, 0.4188, 0.7781, 0.4188, 0.7781, 0.4188, 0.7781, 0.409, 0.7928, 0.409, 0.7928, 0.409, 0.7928, 0.409, 0.7928, 0.409, 0.7928, 0.409, 0.7928, 0.409, 0.7928, 0.409, 0.7928, 0.409, 0.7928, 0.409, 0.7928, 0.409, 0.7928, 0.409, 0.7928, 0.409, 0.7928, 0.409, 0.7928, 0.409, 0.7928, 0.409, 0.7928, 0.409, 0.7928, 0.409, 0.7928, 0.409, 0.7928, 0.409, 0.7928, 0.4188, 0.7781, 0.4188, 0.7781, 0.4188, 0.7781, 0.4188, 0.7781, 0.4188, 0.7781, 0.4188, 0.7781, 0.4188, 0.7781, 0.4188, 0.7781, 0.4188, 0.7781, 0.4188, 0.7781, 0.4188, 0.7781, 0.4188, 0.7781, 0.4188, 0.7781, 0.4188, 0.7781, 0.4188, 0.7781, 0.4188, 0.7781, 0.4188, 0.7781, 0.4188, 0.7781, 0.4188, 0.7781, 0.4188, 0.7781, 0.3966, 0.7879, 0.3966, 0.7879, 0.3966, 0.7879, 0.3966, 0.7879, 0.3966, 0.7879, 0.3966, 0.7879, 0.3966, 0.7879, 0.3966, 0.7879, 0.3966, 0.7879, 0.3966, 0.7879, 0.3966, 0.7879, 0.3966, 0.7879, 0.3966, 0.7879, 0.3966, 0.7879, 0.3966, 0.7879, 0.3966, 0.7879, 0.3966, 0.7879, 0.3966, 0.7879, 0.3966, 0.7879, 0.3966, 0.7879, 0.4188, 0.7781, 0.4188, 0.7781, 0.4188, 0.7781, 0.4188, 0.7781, 0.4188, 0.7781, 0.4188, 0.7781, 0.4188, 0.7781, 0.4188, 0.7781, 0.4188, 0.7781, 0.4188, 0.7781, 0.4188, 0.7781, 0.4188, 0.7781, 0.4188, 0.7781, 0.4188, 0.7781, 0.4188, 0.7781, 0.4188, 0.7781, 0.4188, 0.7781, 0.4188, 0.7781, 0.4188, 0.7781, 0.4188, 0.7781, 0.4729, 0.9675, 0.4729, 0.9675, 0.4729, 0.9675, 0.4729, 0.9675, 0.409, 0.7928, 0.409, 0.7928, 0.409, 0.7928, 0.409, 0.7928, 0.409, 0.7928, 0.409, 0.7928, 0.409, 0.7928, 0.409, 0.7928, 0.409, 0.7928, 0.409, 0.7928, 0.409, 0.7928, 0.409, 0.7928, 0.409, 0.7928, 0.409, 0.7928, 0.409, 0.7928, 0.409, 0.7928, 0.4188, 0.7781, 0.4188, 0.7781, 0.4188, 0.7781, 0.4188, 0.7781, 0.4188, 0.7781, 0.4188, 0.7781, 0.4188, 0.7781, 0.4188, 0.7781, 0.4188, 0.7781, 0.4188, 0.7781, 0.4188, 0.7781, 0.4188, 0.7781, 0.4188, 0.7781, 0.4188, 0.7781, 0.4188, 0.7781, 0.4188, 0.7781, 0.4188, 0.7781, 0.4188, 0.7781, 0.4188, 0.7781, 0.4188, 0.7781, 0.4188, 0.7781, 0.4188, 0.7781, 0.4188, 0.7781, 0.4188, 0.7781, 0.4188, 0.7781, 0.4188, 0.7781, 0.4188, 0.7781, 0.4188, 0.7781, 0.4188, 0.7781, 0.4188, 0.7781, 0.4188, 0.7781, 0.4188, 0.7781, 0.4188, 0.7781, 0.4188, 0.7781, 0.4188, 0.7781, 0.4188, 0.7781, 0.4188, 0.7781, 0.4188, 0.7781, 0.4188, 0.7781, 0.4188, 0.7781, 0.4188, 0.7781, 0.4188, 0.7781, 0.4188, 0.7781, 0.4188, 0.7781, 0.4188, 0.7781, 0.4188, 0.7781, 0.4188, 0.7781, 0.4188, 0.7781, 0.4188, 0.7781, 0.4188, 0.7781, 0.4188, 0.7781, 0.4188, 0.7781, 0.4188, 0.7781, 0.4188, 0.7781, 0.4188, 0.7781, 0.4188, 0.7781, 0.4188, 0.7781, 0.4188, 0.7781, 0.4188, 0.7781, 0.4188, 0.7781, 0.4188, 0.7781, 0.4188, 0.7781, 0.4188, 0.7781, 0.4188, 0.7781, 0.409, 0.7928, 0.409, 0.7928, 0.409, 0.7928, 0.409, 0.7928, 0.409, 0.7928, 0.409, 0.7928, 0.409, 0.7928, 0.409, 0.7928, 0.409, 0.7928, 0.409, 0.7928, 0.409, 0.7928, 0.409, 0.7928, 0.409, 0.7928, 0.409, 0.7928, 0.409, 0.7928, 0.409, 0.7928, 0.409, 0.7928, 0.409, 0.7928, 0.409, 0.7928, 0.409, 0.7928, 0.409, 0.7928, 0.409, 0.7928, 0.409, 0.7928, 0.409, 0.7928, 0.409, 0.7928, 0.409, 0.7928, 0.409, 0.7928, 0.409, 0.7928, 0.409, 0.7928, 0.409, 0.7928, 0.409, 0.7928, 0.409, 0.7928, 0.409, 0.7928, 0.409, 0.7928, 0.409, 0.7928, 0.409, 0.7928, 0.409, 0.7928, 0.409, 0.7928, 0.409, 0.7928, 0.409, 0.7928, 0.4729, 0.9675, 0.4729, 0.9675, 0.4729, 0.9675, 0.4729, 0.9675, 0.4729, 0.9675, 0.4729, 0.9675, 0.4729, 0.9675, 0.4729, 0.9675, 0.4729, 0.9675, 0.4729, 0.9675, 0.4729, 0.9675, 0.4729, 0.9675, 0.4729, 0.9675, 0.4729, 0.9675, 0.4729, 0.9675, 0.4729, 0.9675, 0.4729, 0.9675, 0.4729, 0.9675, 0.4729, 0.9675, 0.4729, 0.9675, 0.4729, 0.9675, 0.4729, 0.9675, 0.4729, 0.9675, 0.4729, 0.9675, 0.4729, 0.9675, 0.4729, 0.9675, 0.4729, 0.9675, 0.4729, 0.9675, 0.4729, 0.9675, 0.4729, 0.9675, 0.4729, 0.9675, 0.4729, 0.9675, 0.4729, 0.9675, 0.4729, 0.9675, 0.4729, 0.9675, 0.4729, 0.9675, 0.4729, 0.9675, 0.4729, 0.9675, 0.4729, 0.9675, 0.4729, 0.9675, 0.4729, 0.9675, 0.4729, 0.9675, 0.4729, 0.9675, 0.4729, 0.9675, 0.4729, 0.9675, 0.4729, 0.9675, 0.4729, 0.9675, 0.4729, 0.9675, 0.4729, 0.9675, 0.4729, 0.9675, 0.4729, 0.9675, 0.4729, 0.9675, 0.4729, 0.9675, 0.4729, 0.9675, 0.4729, 0.9675, 0.4729, 0.9675, 0.4729, 0.9675, 0.4729, 0.9675, 0.4729, 0.9675, 0.4729, 0.9675, 0.4729, 0.9675, 0.4729, 0.9675, 0.4729, 0.9675, 0.4729, 0.9675, 0.4729, 0.9675, 0.4729, 0.9675, 0.4729, 0.9675, 0.4729, 0.9675, 0.4729, 0.9675, 0.4729, 0.9675, 0.4729, 0.9675, 0.4729, 0.9675, 0.4729, 0.9675, 0.4729, 0.9675, 0.4729, 0.9675, 0.4729, 0.9675, 0.4729, 0.9675, 0.4729, 0.9675, 0.4729, 0.9675, 0.4729, 0.9675, 0.4729, 0.9675, 0.4729, 0.9675, 0.4729, 0.9675, 0.4729, 0.9675, 0.4729, 0.9675, 0.4729, 0.9675, 0.4729, 0.9675, 0.4729, 0.9675])
me_cube_002.materials.append(mat_material)
me_cube_002.use_mirror_vertex_groups = False
me_cube_002.update()

# ---- objects
ob_exitdoor = bpy.data.objects.new('ExitDoor', me_cube_003)
ob_exitdoor_001 = bpy.data.objects.new('ExitDoor.001', me_cube_002)

# ---- transforms, parenting, visibility, modifiers, constraints
ob_exitdoor.location = (0.9462, 0.0, 0.742)
ob_exitdoor.lock_rotations_4d = False
ob_exitdoor.empty_display_type = 'ARROWS'
ob_exitdoor.lineart.crease_threshold = 0.0
ob_exitdoor_001.location = (-0.9467, 0.0, 0.742)
ob_exitdoor_001.lock_rotations_4d = False
ob_exitdoor_001.empty_display_type = 'ARROWS'
ob_exitdoor_001.lineart.crease_threshold = 0.0

# ---- collection membership
col_collection.objects.link(ob_exitdoor)
col_collection.objects.link(ob_exitdoor_001)

# ---- scene / render settings (as saved in the file)
scene.frame_start = 1; scene.frame_end = 250; scene.frame_set(242)
scene.render.engine = 'BLENDER_EEVEE_NEXT'
scene.cycles.sampling_pattern = 'TABULATED_SOBOL'
scene.view_settings.view_transform = 'Filmic'
bpy.context.view_layer.update()

# ---- added for rendering (the .blend has no active camera and no usable light): camera, sun
cam_auto = bpy.data.cameras.new('AutoCamera')
cam_auto.lens = 50.0
cam_auto.sensor_width = 36.0
cam_auto.clip_end = 1000.0
ob_auto_camera = bpy.data.objects.new('AutoCamera', cam_auto)
scene.collection.objects.link(ob_auto_camera)
ob_auto_camera.location = (2.20045, -2.64536, 2.48003)
ob_auto_camera.rotation_euler = (1.09748, -7.21219e-08, 0.694738)
scene.camera = ob_auto_camera
light_auto_sun = bpy.data.lights.new('AutoSun', 'SUN')
light_auto_sun.energy = 3.0
light_auto_sun.angle = 0.0523599
ob_auto_sun = bpy.data.objects.new('AutoSun', light_auto_sun)
scene.collection.objects.link(ob_auto_sun)
ob_auto_sun.rotation_euler = (0.872665, 0.174533, 0.523599)
bpy.context.view_layer.update()
